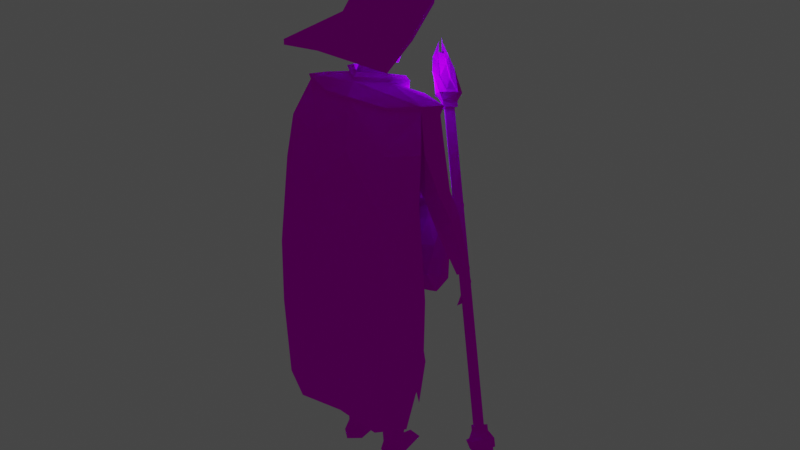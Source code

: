 # Source: Character.blend  (saved by Blender 2.82.7; exported with 4.5.12 LTS)
import bpy
from mathutils import Matrix  # noqa: F401  (used for matrix-valued properties, if any)

bpy.ops.wm.read_factory_settings(use_empty=True)
scene = bpy.context.scene
scene.name = 'Scene'

# ---- collections
col_collection = bpy.data.collections.new('Collection'); scene.collection.children.link(col_collection)

# ---- images (referenced by path relative to the original .blend; pixels are not part of the script)
import os
ASSET_DIR = os.environ.get("B2B_ASSET_DIR", "")  # directory of the original .blend (textures are referenced by path, not embedded)
HERE = os.path.dirname(os.path.abspath(__file__))  # packed textures are extracted next to this script under _unpacked/

def load_image(name, relpath, width, height, colorspace="sRGB"):
    """Load a texture the original file referenced (path relative to the .blend, or extracted next to this script)."""
    p = next((c for c in (os.path.join(HERE, relpath), os.path.join(ASSET_DIR, relpath)) if relpath and os.path.exists(c)), "")
    if p:
        img = bpy.data.images.load(p, check_existing=True)
        img.name = name
    else:  # same state as the original file: an image datablock whose file is absent (Cycles renders it pink)
        img = bpy.data.images.new(name, width, height)
        img.source = "FILE"
        img.filepath = "//" + (relpath or name)
    img.colorspace_settings.name = colorspace
    return img
img_character_uv_final_png = load_image('Character UV Final.png', 'Sources/Character/Character UV Final.png', 1024, 1024, 'sRGB')
img_staff_uv_final_png = load_image('Staff UV Final.png', 'Sources/Staff/Staff UV Final.png', 1024, 1024, 'sRGB')
img_bag_uv_final_png = load_image('Bag UV Final.png', 'Sources/Bag/Bag UV Final.png', 1024, 1024, 'sRGB')
img_grimoire_uv_png = load_image('Grimoire UV.png', 'Sources/Grimoire/Grimoire UV.png', 1024, 1024, 'sRGB')

# ---- materials (node trees are filled in below, after node groups)
mat_material = bpy.data.materials.new('Material')
mat_material_001 = bpy.data.materials.new('Material.001')
mat_material_002 = bpy.data.materials.new('Material.002')
mat_material_003 = bpy.data.materials.new('Material.003')

# ---- material node trees
mat_material.use_nodes = True; mat_material.node_tree.nodes.clear()
_N = mat_material.node_tree.nodes; _L = mat_material.node_tree.links
n0 = _N.new('ShaderNodeOutputMaterial'); n0.name = 'Material Output'; n0.location = (300, 300)
n1 = _N.new('ShaderNodeBsdfPrincipled'); n1.name = 'Principled BSDF'; n1.location = (10, 300)
n1.distribution = 'GGX'
n1.subsurface_method = 'BURLEY'
n1.inputs[3].default_value = 1.45
n1.inputs[13].default_value = 0.0
n1.inputs[27].default_value = (0.0, 0.0, 0.0, 1.0)
n1.inputs[28].default_value = 1.0
n2 = _N.new('ShaderNodeTexImage'); n2.name = 'Image Texture'; n2.location = (-280, 280)
n2.image = img_character_uv_final_png
_L.new(n1.outputs[0], n0.inputs[0])
_L.new(n2.outputs[0], n1.inputs[0])
n0.is_active_output = True
mat_material_001.use_nodes = True; mat_material_001.node_tree.nodes.clear()
_N = mat_material_001.node_tree.nodes; _L = mat_material_001.node_tree.links
n0 = _N.new('ShaderNodeOutputMaterial'); n0.name = 'Material Output'; n0.location = (300, 300)
n1 = _N.new('ShaderNodeBsdfPrincipled'); n1.name = 'Principled BSDF'; n1.location = (10, 300)
n1.distribution = 'GGX'
n1.subsurface_method = 'BURLEY'
n1.inputs[3].default_value = 1.45
n1.inputs[13].default_value = 0.0
n1.inputs[27].default_value = (0.0, 0.0, 0.0, 1.0)
n1.inputs[28].default_value = 1.0
n2 = _N.new('ShaderNodeTexImage'); n2.name = 'Image Texture'; n2.location = (-280, 280)
n2.image = img_staff_uv_final_png
_L.new(n1.outputs[0], n0.inputs[0])
_L.new(n2.outputs[0], n1.inputs[0])
n0.is_active_output = True
mat_material_002.use_nodes = True; mat_material_002.node_tree.nodes.clear()
_N = mat_material_002.node_tree.nodes; _L = mat_material_002.node_tree.links
n0 = _N.new('ShaderNodeOutputMaterial'); n0.name = 'Material Output'; n0.location = (300, 300)
n1 = _N.new('ShaderNodeBsdfPrincipled'); n1.name = 'Principled BSDF'; n1.location = (10, 300)
n1.distribution = 'GGX'
n1.subsurface_method = 'BURLEY'
n1.inputs[3].default_value = 1.45
n1.inputs[13].default_value = 0.0
n1.inputs[27].default_value = (0.0, 0.0, 0.0, 1.0)
n1.inputs[28].default_value = 1.0
n2 = _N.new('ShaderNodeTexImage'); n2.name = 'Image Texture'; n2.location = (-280, 280)
n2.image = img_bag_uv_final_png
_L.new(n1.outputs[0], n0.inputs[0])
_L.new(n2.outputs[0], n1.inputs[0])
n0.is_active_output = True
mat_material_003.use_nodes = True; mat_material_003.node_tree.nodes.clear()
_N = mat_material_003.node_tree.nodes; _L = mat_material_003.node_tree.links
n0 = _N.new('ShaderNodeOutputMaterial'); n0.name = 'Material Output'; n0.location = (300, 300)
n1 = _N.new('ShaderNodeBsdfPrincipled'); n1.name = 'Principled BSDF'; n1.location = (10, 300)
n1.distribution = 'GGX'
n1.subsurface_method = 'BURLEY'
n1.inputs[3].default_value = 1.45
n1.inputs[13].default_value = 0.0
n1.inputs[27].default_value = (0.0, 0.0, 0.0, 1.0)
n1.inputs[28].default_value = 1.0
n2 = _N.new('ShaderNodeTexImage'); n2.name = 'Image Texture'; n2.location = (-280, 280)
n2.image = img_grimoire_uv_png
_L.new(n1.outputs[0], n0.inputs[0])
_L.new(n2.outputs[0], n1.inputs[0])
n0.is_active_output = True

# ---- world
world_world = bpy.data.worlds.new('World'); scene.world = world_world
world_world.use_nodes = True; world_world.node_tree.nodes.clear()
_N = world_world.node_tree.nodes; _L = world_world.node_tree.links
n0 = _N.new('ShaderNodeOutputWorld'); n0.name = 'World Output'; n0.location = (300, 300)
n1 = _N.new('ShaderNodeBackground'); n1.name = 'Background'; n1.location = (10, 300)
n1.inputs[0].default_value = (0.05088, 0.05088, 0.05088, 1.0)
_L.new(n1.outputs[0], n0.inputs[0])
n0.is_active_output = True
world_world.color = (0.05088, 0.05088, 0.05088)
world_world.use_sun_shadow = False
world_world.sun_shadow_jitter_overblur = 0.0

# ---- lights
light_bag_light = bpy.data.lights.new('Bag Light', 'POINT')
light_bag_light.color = (0.2051, 0.0382, 1.0)
light_bag_light.transmission_factor = 0.0
light_bag_light.energy = 2.0
light_bag_light.shadow_soft_size = 0.03
light_bag_light.shadow_maximum_resolution = 0.006
light_bag_light.use_absolute_resolution = True
light_bag_light_001 = bpy.data.lights.new('Bag Light.001', 'POINT')
light_bag_light_001.color = (0.2051, 0.0382, 1.0)
light_bag_light_001.transmission_factor = 0.0
light_bag_light_001.energy = 2.0
light_bag_light_001.shadow_soft_size = 0.03
light_bag_light_001.shadow_maximum_resolution = 0.006
light_bag_light_001.use_absolute_resolution = True
light_bag_light_002 = bpy.data.lights.new('Bag Light.002', 'POINT')
light_bag_light_002.color = (0.2051, 0.0382, 1.0)
light_bag_light_002.transmission_factor = 0.0
light_bag_light_002.energy = 2.0
light_bag_light_002.shadow_soft_size = 0.08
light_bag_light_002.shadow_maximum_resolution = 0.006
light_bag_light_002.use_absolute_resolution = True

# ---- meshes
me_cube_001 = bpy.data.meshes.new('Cube.001')
me_cube_001.from_pydata([(0.0, 0.02449, 1.309), (0.0, -0.08268, 1.31), (0.0, 0.08148, 1.259), (0.183, 0.02618, 1.167), (0.0, -0.09903, 0.9263), (0.0, 0.09467, 0.8736), (0.111, -0.08066, 0.9028), (0.07211, 0.07387, 0.8392), (0.1345, 0.03151, 0.8574), (0.1251, -0.07354, 0.7245), (0.0676, 0.07267, 0.7079), (0.0, -0.03769, 0.6865), (0.0, 0.03092, 1.342), (1.974e-09, -0.04931, 1.398), (0.0, 0.08168, 1.331), (-1.974e-09, 0.06864, 1.528), (0.03934, 0.05052, 1.347), (0.04452, 0.05563, 1.514), (-1.974e-09, -0.07691, 1.44), (1.974e-09, -0.07685, 1.497), (-1.974e-09, 0.09796, 1.461), (-1.974e-09, 0.0953, 1.391), (0.05591, 0.06938, 1.471), (0.05569, 0.06537, 1.404), (0.06307, -0.0541, 1.484), (0.06345, -0.05482, 1.436), (0.04243, -0.00747, 1.38), (0.08078, 0.0001482, 1.415), (0.08153, -0.002714, 1.482), (0.2526, 0.0008565, 1.151), (0.2376, -0.07185, 1.15), (0.1903, 0.004961, 1.103), (0.1733, -0.0636, 1.085), (0.2761, 0.001292, 1.019), (0.282, -0.05569, 1.02), (0.2379, -0.006546, 0.995), (0.2388, -0.06773, 0.9991), (0.3086, 0.003362, 0.9553), (0.3314, -0.05893, 0.9578), (0.2668, -0.01526, 0.9194), (0.2895, -0.07256, 0.9155), (0.3548, -0.00442, 0.7866), (0.3647, -0.02569, 0.7887), (0.3404, -0.02468, 0.7872), (0.3488, -0.04372, 0.7874), (0.3671, -0.01919, 0.7292), (0.3628, -0.05, 0.7232), (0.3556, 0.01186, 0.739), (0.3497, -0.01917, 0.7315), (0.3463, -0.01104, 0.6729), (0.3389, -0.03487, 0.6705), (0.3398, 0.01311, 0.6815), (0.3337, -0.01099, 0.6765), (0.06765, -0.02764, 1.307), (0.1444, 0.004624, 0.6412), (0.08099, -0.0726, 0.5692), (0.08551, 0.08397, 0.5947), (0.006591, -0.01567, 0.5697), (0.1311, -0.004702, 0.3759), (0.08361, -0.05314, 0.3675), (0.07491, 0.0514, 0.3771), (0.02437, -0.01989, 0.3707), (0.1491, -0.01059, 0.297), (0.0892, -0.08097, 0.2741), (0.07801, 0.04677, 0.2539), (0.01212, -0.03174, 0.2593), (0.1188, -0.03072, 0.02658), (0.08494, -0.05646, 0.04432), (0.07792, 0.003829, 0.03604), (0.05019, -0.04397, 0.02412), (0.1229, -0.04977, -0.006584), (0.08238, -0.08298, -0.007342), (0.08066, 0.06428, 0.02329), (0.04349, -0.04924, -0.007364), (0.1036, 0.08702, -0.007073), (0.05644, 0.08631, -0.007861), (0.0, -0.1029, 1.322), (0.2283, 0.02657, 1.266), (0.118, -0.09968, 1.268), (0.2183, -0.06377, 1.286), (0.1215, 0.0735, 1.264), (0.0, 0.1277, 1.166), (0.1614, 0.04996, 1.116), (0.09526, 0.1002, 1.158), (0.07557, -0.03273, 1.318), (0.04906, 0.09008, 1.256), (-0.0002381, -0.1316, 1.283), (0.0, 0.08979, 1.562), (0.05655, 0.07114, 1.533), (0.0, -0.09766, 1.516), (0.06825, -0.06908, 1.508), (0.08929, 0.006148, 1.499), (0.0, 0.2845, 1.581), (0.08211, 0.1618, 1.508), (0.0, -0.2482, 1.45), (0.1952, -0.1842, 1.411), (0.1439, -0.01323, 1.45), (-0.0001535, 0.04221, 1.625), (0.03417, 0.03633, 1.617), (-0.0001535, -0.04397, 1.607), (0.03394, -0.03202, 1.599), (0.05033, 0.004553, 1.604), (0.0, -0.01163, 1.699), (0.02229, -0.01434, 1.696), (0.0, -0.05303, 1.669), (0.02011, -0.04506, 1.676), (0.03057, -0.0285, 1.685), (0.0, -0.1076, 1.736), (0.0, -0.1042, 1.336), (0.09044, -0.03185, 1.332), (0.08078, 0.05358, 1.3), (0.0, 0.1089, 1.211), (0.1191, -0.09116, 1.255), (0.0, 0.1041, 1.006), (0.1416, 0.0373, 1.006), (0.07835, 0.08369, 0.9823), (0.0, -0.1228, 1.27), (0.1209, -0.07843, 1.166), (0.1012, -0.0834, 1.043), (0.0, -0.1243, 1.209), (0.0, -0.09904, 1.072), (0.2224, 0.01699, 1.248), (0.2146, -0.0602, 1.269), (0.1258, -0.1272, 1.129), (0.0, -0.1475, 1.122), (0.2518, -0.1048, 1.16), (0.1591, -0.2118, 0.2121), (0.0, -0.2014, 0.2206), (0.2536, -0.1681, 0.2465), (0.1429, -0.1564, 0.9532), (0.1599, -0.1923, 0.714), (0.1609, -0.1948, 0.4668), (0.2985, -0.1424, 0.4959), (0.2983, -0.1377, 0.7174), (0.2636, -0.1278, 1.023), (0.0, -0.1862, 0.4618), (0.0, -0.1711, 0.7031), (0.0, -0.156, 0.9444), (0.0, 0.1133, 0.7469), (0.1489, 0.02382, 0.7867), (0.06729, 0.08534, 0.7127), (0.1354, -0.08782, 0.727), (0.0, -0.115, 0.7116), (0.0, 0.0996, 1.21), (0.0, 0.09629, 0.7368), (0.1365, 0.02072, 0.7704), (0.0, -0.09645, 0.7116), (0.03436, 0.08207, 0.2525), (0.1574, 0.04651, 0.3485), (0.09853, 0.0761, 0.3173), (0.1928, -0.02969, 0.2415), (0.1595, -0.01029, 0.2978), (0.0903, -0.09149, 0.2714), (0.07738, 0.05589, 0.2481), (0.001353, -0.03469, 0.2544), (0.1595, -0.01613, 0.233), (0.09134, -0.09208, 0.2084), (0.07641, 0.04443, 0.1815), (0.00759, -0.03579, 0.1896), (0.142, -0.01814, 0.2261), (0.1612, -0.05892, 0.5635), (0.1575, -0.04431, 0.4025), (0.1377, 0.03791, 0.4891), (0.1569, 0.02932, 0.6298), (0.08822, 0.09662, 0.4475), (0.07791, 0.09587, 0.5777), (0.02291, 0.1085, 0.4139), (0.01145, 0.1136, 0.5754), (0.0, 0.2845, 1.599), (0.08211, 0.1618, 1.526), (0.0, -0.2482, 1.468), (0.1952, -0.1842, 1.428), (0.1439, -0.01323, 1.467), (0.0, -0.08894, 1.347), (0.07034, -0.02498, 1.34), (0.05996, 0.06009, 1.309), (0.08958, -0.07662, 0.2072), (0.07809, 0.02847, 0.1865), (0.02511, -0.03328, 0.1927), (0.3559, 0.00185, 0.7887), (0.3712, -0.02595, 0.7901), (0.3333, -0.0209, 0.7849), (0.3475, -0.05202, 0.7882), (0.1132, 0.01863, -0.006828), (0.04997, 0.01854, -0.007612), (0.107, 0.02159, 0.01402), (0.05682, 0.02193, 0.01353), (0.07929, 0.03405, 0.02966)], [], [(29, 31, 3, 121), (114, 118, 6, 8), (118, 120, 4, 6), (122, 112, 32, 30), (113, 115, 7, 5), (115, 114, 8, 7), (144, 10, 11), (11, 9, 146), (20, 15, 17, 22), (18, 13, 25), (25, 24, 19, 18), (13, 26, 27, 25), (27, 28, 24, 25), (14, 21, 23, 16), (21, 20, 22, 23), (23, 22, 28, 27), (16, 23, 27, 26), (1, 26, 13), (26, 0, 12), (14, 16, 26, 12), (29, 121, 122, 30), (117, 32, 112), (117, 3, 31, 32), (30, 32, 36, 34), (31, 29, 33, 35), (32, 31, 35, 36), (29, 30, 34, 33), (34, 36, 40, 38), (35, 33, 37, 39), (36, 35, 39, 40), (33, 34, 38, 37), (39, 37, 179, 181), (38, 180, 179, 37), (40, 39, 181, 182), (40, 182, 180, 38), (41, 42, 45, 47), (44, 46, 45, 42), (47, 45, 49, 51), (48, 47, 51, 52), (45, 46, 50, 49), (46, 48, 52, 50), (50, 52, 49), (1, 53, 26), (26, 53, 0), (11, 10, 56, 57), (145, 9, 55, 54), (11, 57, 55, 9), (10, 145, 54, 56), (56, 54, 58, 60), (57, 56, 60, 61), (54, 55, 59, 58), (57, 61, 59, 55), (61, 60, 64, 65), (58, 59, 63, 62), (61, 65, 63, 59), (60, 58, 62, 64), (68, 69, 178, 177), (68, 177, 159, 66), (67, 66, 159, 176), (69, 67, 176, 178), (186, 187, 72), (66, 67, 71, 70), (69, 73, 71, 67), (187, 185, 72), (71, 73, 70), (74, 75, 72), (73, 186, 184), (184, 75, 74, 183), (81, 111, 85, 80, 83), (83, 80, 77, 82), (84, 79, 77, 80), (76, 79, 84), (79, 76, 78), (78, 76, 86), (88, 17, 15, 87), (91, 90, 24, 28), (90, 89, 19, 24), (28, 17, 88, 91), (91, 96, 95, 90), (87, 92, 93, 88), (88, 93, 96, 91), (90, 95, 94, 89), (90, 91, 101, 100), (88, 87, 97, 98), (91, 88, 98, 101), (89, 90, 100, 99), (99, 100, 105, 104), (100, 101, 106, 105), (98, 97, 102, 103), (101, 98, 103, 106), (102, 107, 103), (106, 103, 107), (106, 107, 105), (104, 105, 107), (80, 85, 84), (76, 84, 109, 108), (85, 110, 109, 84), (83, 82, 114, 115), (78, 86, 116, 112), (81, 83, 115, 113), (114, 82, 3, 117, 118), (118, 117, 119, 120), (116, 119, 117, 112), (77, 79, 122, 121), (82, 77, 121, 3), (79, 78, 112, 122), (122, 112, 123, 125), (116, 124, 123, 112), (132, 131, 126, 128), (135, 127, 126, 131), (124, 137, 129, 123), (137, 136, 130, 129), (136, 135, 131, 130), (125, 123, 129, 134), (134, 129, 130, 133), (133, 130, 131, 132), (7, 8, 139, 140), (8, 6, 141, 139), (5, 7, 140, 138), (6, 4, 142, 141), (85, 111, 143), (141, 142, 146, 9), (138, 140, 10, 144), (139, 141, 9, 145), (140, 139, 145, 10), (162, 161, 150, 148), (63, 152, 151, 62), (154, 153, 157, 158), (166, 164, 149, 147), (63, 65, 154, 152), (62, 151, 153, 64), (156, 158, 178, 176), (152, 154, 158, 156), (152, 156, 155, 151), (151, 155, 157, 153), (64, 153, 154, 65), (145, 9, 160, 163), (163, 160, 161, 162), (144, 10, 165, 167), (167, 165, 164, 166), (17, 28, 22), (93, 169, 172, 96), (95, 171, 170, 94), (96, 172, 171, 95), (92, 168, 169, 93), (170, 171, 90, 89), (172, 91, 90, 171), (91, 172, 169, 88), (168, 87, 88, 169), (109, 110, 175, 174), (108, 109, 174, 173), (110, 85, 175), (85, 143, 2), (1, 173, 174, 53), (175, 85, 53, 174), (2, 0, 53, 85), (155, 159, 177, 157), (158, 157, 177, 178), (156, 176, 159, 155), (44, 42, 180, 182), (41, 43, 181, 179), (43, 44, 182, 181), (42, 41, 179, 180), (43, 48, 46, 44), (43, 41, 47, 48), (73, 184, 183, 70), (69, 68, 186), (68, 187, 186), (183, 70, 185), (183, 185, 72, 74), (75, 184, 186, 72), (186, 73, 69), (187, 68, 185), (68, 66, 185), (70, 185, 66), (51, 49, 52)])
_uv = me_cube_001.uv_layers.new(name='UVMap')
_uv.uv.foreach_set('vector', [0.2052, 0.6456, 0.2608, 0.6282, 0.2503, 0.6759, 0.2037, 0.7192, 0.4772, 0.4326, 0.5895, 0.4114, 0.5753, 0.5232, 0.4833, 0.559, 0.5895, 0.4114, 0.676, 0.3993, 0.6616, 0.5155, 0.5753, 0.5232, 0.1475, 0.7258, 0.07599, 0.7231, 0.1016, 0.5986, 0.1521, 0.6397, 0.3402, 0.4487, 0.4121, 0.4592, 0.4224, 0.5778, 0.3571, 0.5608, 0.4121, 0.4592, 0.4772, 0.4326, 0.4833, 0.559, 0.4224, 0.5778, 0.3731, 0.854, 0.3228, 0.8666, 0.3129, 0.779, 0.3129, 0.779, 0.3285, 0.6893, 0.355, 0.7709, 0.7523, 0.00632, 0.8039, 0.01452, 0.7928, 0.04683, 0.7618, 0.04797, 0.7365, 0.1721, 0.7049, 0.1564, 0.7441, 0.1303, 0.7441, 0.1303, 0.7746, 0.1349, 0.7731, 0.18, 0.7365, 0.1721, 0.7049, 0.1564, 0.6922, 0.1077, 0.7325, 0.09615, 0.7441, 0.1303, 0.7325, 0.09615, 0.7759, 0.09697, 0.7746, 0.1349, 0.7441, 0.1303, 0.6641, 0.02906, 0.7038, 0.01401, 0.7197, 0.05373, 0.6835, 0.05606, 0.7038, 0.01401, 0.7523, 0.00632, 0.7618, 0.04797, 0.7197, 0.05373, 0.7197, 0.05373, 0.7618, 0.04797, 0.7759, 0.09697, 0.7325, 0.09615, 0.6835, 0.05606, 0.7197, 0.05373, 0.7325, 0.09615, 0.6922, 0.1077, 0.6453, 0.1802, 0.6922, 0.1077, 0.7049, 0.1564, 0.6922, 0.1077, 0.6353, 0.06701, 0.6568, 0.0636, 0.6641, 0.02906, 0.6835, 0.05606, 0.6922, 0.1077, 0.6568, 0.0636, 0.2052, 0.6456, 0.2037, 0.7192, 0.1475, 0.7258, 0.1521, 0.6397, 0.07082, 0.6603, 0.1016, 0.5986, 0.07599, 0.7231, 0.3385, 0.6781, 0.2503, 0.6759, 0.2608, 0.6282, 0.312, 0.6122, 0.1521, 0.6397, 0.1016, 0.5986, 0.1374, 0.5275, 0.1759, 0.5346, 0.2608, 0.6282, 0.2052, 0.6456, 0.222, 0.5418, 0.2578, 0.5376, 0.312, 0.6122, 0.2608, 0.6282, 0.2578, 0.5376, 0.3033, 0.5343, 0.2052, 0.6456, 0.1521, 0.6397, 0.1759, 0.5346, 0.222, 0.5418, 0.1759, 0.5346, 0.1374, 0.5275, 0.1583, 0.4572, 0.188, 0.4813, 0.2578, 0.5376, 0.222, 0.5418, 0.2253, 0.4916, 0.2614, 0.4802, 0.3033, 0.5343, 0.2578, 0.5376, 0.2614, 0.4802, 0.299, 0.4636, 0.222, 0.5418, 0.1759, 0.5346, 0.188, 0.4813, 0.2253, 0.4916, 0.2614, 0.4802, 0.2253, 0.4916, 0.2317, 0.4131, 0.2447, 0.4069, 0.188, 0.4813, 0.2198, 0.4081, 0.2317, 0.4131, 0.2253, 0.4916, 0.299, 0.4636, 0.2614, 0.4802, 0.2447, 0.4069, 0.2559, 0.3907, 0.1583, 0.4572, 0.2082, 0.3959, 0.2198, 0.4081, 0.188, 0.4813, 0.5683, 0.1959, 0.5491, 0.2063, 0.5314, 0.1538, 0.5605, 0.1576, 0.6067, 0.1925, 0.6005, 0.1452, 0.6208, 0.1392, 0.6266, 0.1891, 0.5605, 0.1576, 0.5314, 0.1538, 0.5583, 0.1131, 0.5635, 0.131, 0.5811, 0.1535, 0.5605, 0.1576, 0.5635, 0.131, 0.5726, 0.1159, 0.6208, 0.1392, 0.6005, 0.1452, 0.5864, 0.1282, 0.5889, 0.1086, 0.6005, 0.1452, 0.5811, 0.1535, 0.5726, 0.1159, 0.5864, 0.1282, 0.5864, 0.1282, 0.5726, 0.1159, 0.5889, 0.1086, 0.6453, 0.1802, 0.6306, 0.1246, 0.6922, 0.1077, 0.6922, 0.1077, 0.6306, 0.1246, 0.6353, 0.06701, 0.3129, 0.779, 0.3228, 0.8666, 0.2503, 0.871, 0.2342, 0.7912, 0.3629, 0.9246, 0.3314, 0.9868, 0.2258, 0.9935, 0.278, 0.9333, 0.3129, 0.779, 0.2342, 0.7912, 0.2278, 0.7294, 0.3285, 0.6893, 0.3228, 0.8666, 0.3629, 0.9246, 0.278, 0.9333, 0.2503, 0.871, 0.2503, 0.871, 0.278, 0.9333, 0.09169, 0.9244, 0.09942, 0.8643, 0.2342, 0.7912, 0.2503, 0.871, 0.09942, 0.8643, 0.09244, 0.7984, 0.278, 0.9333, 0.2258, 0.9935, 0.08861, 0.9737, 0.09169, 0.9244, 0.2342, 0.7912, 0.09244, 0.7984, 0.0899, 0.7491, 0.2278, 0.7294, 0.09244, 0.7984, 0.09942, 0.8643, 0.01044, 0.864, 0.01001, 0.795, 0.09169, 0.9244, 0.08861, 0.9737, 0.02467, 0.9919, 0.03364, 0.9277, 0.09244, 0.7984, 0.01001, 0.795, 0.02374, 0.7315, 0.0899, 0.7491, 0.09942, 0.8643, 0.09169, 0.9244, 0.03364, 0.9277, 0.01044, 0.864, 0.1431, 0.1757, 0.1491, 0.1722, 0.227, 0.1196, 0.2357, 0.186, 0.1431, 0.1757, 0.2357, 0.186, 0.2346, 0.2563, 0.1364, 0.1752, 0.09601, 0.1809, 0.1364, 0.1752, 0.2346, 0.2563, 0.1736, 0.3115, 0.1491, 0.1722, 0.09601, 0.1809, 0.1908, 0.04678, 0.227, 0.1196, 0.1425, 0.1735, 0.1413, 0.1739, 0.1407, 0.1734, 0.1364, 0.1752, 0.09601, 0.1809, 0.1434, 0.1722, 0.14, 0.173, 0.1491, 0.1722, 0.1438, 0.1731, 0.1434, 0.1722, 0.09601, 0.1809, 0.1412, 0.1739, 0.1403, 0.1743, 0.1407, 0.1735, 0.1434, 0.1722, 0.1438, 0.1731, 0.14, 0.173, 0.1401, 0.1732, 0.1398, 0.1727, 0.1407, 0.1734, 0.1435, 0.1728, 0.1425, 0.1735, 0.1421, 0.1731, 0.1418, 0.1734, 0.1392, 0.1724, 0.1402, 0.1732, 0.1403, 0.1738, 0.3177, 0.3115, 0.3192, 0.2704, 0.3617, 0.2302, 0.4153, 0.2278, 0.3994, 0.3106, 0.3994, 0.3106, 0.4153, 0.2278, 0.4811, 0.2278, 0.4745, 0.3366, 0.4178, 0.1287, 0.4962, 0.188, 0.4811, 0.2278, 0.4153, 0.2278, 0.4351, 0.02817, 0.4962, 0.188, 0.4178, 0.1287, 0.4962, 0.188, 0.4351, 0.02817, 0.5046, 0.116, 0.5046, 0.116, 0.4351, 0.02817, 0.4766, 0.01491, 0.7289, 0.9338, 0.7229, 0.9161, 0.7534, 0.9036, 0.773, 0.9233, 0.6762, 0.9185, 0.623, 0.9121, 0.6354, 0.8974, 0.672, 0.9047, 0.623, 0.9121, 0.5802, 0.8846, 0.5957, 0.8732, 0.6354, 0.8974, 0.672, 0.9047, 0.7229, 0.9161, 0.7289, 0.9338, 0.6762, 0.9185, 0.6142, 0.7196, 0.5774, 0.7665, 0.4989, 0.7615, 0.5512, 0.6749, 0.7252, 0.6763, 0.8446, 0.786, 0.7186, 0.7721, 0.6775, 0.7083, 0.6775, 0.7083, 0.7186, 0.7721, 0.5774, 0.7665, 0.6142, 0.7196, 0.5512, 0.6749, 0.4989, 0.7615, 0.403, 0.7639, 0.4909, 0.6527, 0.9492, 0.7952, 0.9769, 0.8385, 0.9047, 0.8678, 0.8923, 0.8414, 0.9689, 0.8914, 0.9489, 0.9323, 0.8962, 0.9184, 0.9044, 0.8945, 0.9769, 0.8385, 0.9689, 0.8914, 0.9044, 0.8945, 0.9047, 0.8678, 0.9109, 0.766, 0.9492, 0.7952, 0.8923, 0.8414, 0.8717, 0.8258, 0.8717, 0.8258, 0.8923, 0.8414, 0.8409, 0.8634, 0.8368, 0.8484, 0.8923, 0.8414, 0.9047, 0.8678, 0.8445, 0.8769, 0.8409, 0.8634, 0.9044, 0.8945, 0.8962, 0.9184, 0.8367, 0.9028, 0.843, 0.8894, 0.9047, 0.8678, 0.9044, 0.8945, 0.843, 0.8894, 0.8445, 0.8769, 0.8367, 0.9028, 0.7806, 0.8625, 0.843, 0.8894, 0.8445, 0.8769, 0.843, 0.8894, 0.7806, 0.8625, 0.8445, 0.8769, 0.7806, 0.8625, 0.8409, 0.8634, 0.8368, 0.8484, 0.8409, 0.8634, 0.7806, 0.8625, 0.4153, 0.2278, 0.3617, 0.2302, 0.4178, 0.1287, 0.4351, 0.02817, 0.4178, 0.1287, 0.4004, 0.1269, 0.4242, 0.02482, 0.3617, 0.2302, 0.3806, 0.1746, 0.4004, 0.1269, 0.4178, 0.1287, 0.3994, 0.3106, 0.4745, 0.3366, 0.4772, 0.4326, 0.4121, 0.4592, 0.5046, 0.116, 0.4766, 0.01491, 0.4899, 0.01502, 0.5169, 0.1175, 0.3177, 0.3115, 0.3994, 0.3106, 0.4121, 0.4592, 0.3402, 0.4487, 0.4772, 0.4326, 0.4745, 0.3366, 0.4897, 0.2911, 0.588, 0.308, 0.5895, 0.4114, 0.5895, 0.4114, 0.588, 0.308, 0.6977, 0.2869, 0.676, 0.3993, 0.7043, 0.2371, 0.6977, 0.2869, 0.588, 0.308, 0.6025, 0.2361, 0.4811, 0.2278, 0.4962, 0.188, 0.5077, 0.1916, 0.4883, 0.2344, 0.4745, 0.3366, 0.4811, 0.2278, 0.4883, 0.2344, 0.4897, 0.2911, 0.4962, 0.188, 0.5046, 0.116, 0.5169, 0.1175, 0.5077, 0.1916, 0.8321, 0.01013, 0.9, 0.02408, 0.8981, 0.1134, 0.8108, 0.0916, 0.9845, 0.01641, 0.9853, 0.1189, 0.8981, 0.1134, 0.9, 0.02408, 0.7771, 0.5466, 0.878, 0.5681, 0.88, 0.7432, 0.8093, 0.7182, 0.9884, 0.5712, 0.9888, 0.7366, 0.88, 0.7432, 0.878, 0.5681, 0.9853, 0.1189, 0.9864, 0.2409, 0.8883, 0.2359, 0.8981, 0.1134, 0.9864, 0.2409, 0.9888, 0.4063, 0.8794, 0.4002, 0.8883, 0.2359, 0.9888, 0.4063, 0.9884, 0.5712, 0.878, 0.5681, 0.8794, 0.4002, 0.8108, 0.0916, 0.8981, 0.1134, 0.8883, 0.2359, 0.8043, 0.1865, 0.8043, 0.1865, 0.8883, 0.2359, 0.8794, 0.4002, 0.7787, 0.3949, 0.7787, 0.3949, 0.8794, 0.4002, 0.878, 0.5681, 0.7771, 0.5466, 0.4224, 0.5778, 0.4833, 0.559, 0.4933, 0.61, 0.433, 0.6681, 0.4833, 0.559, 0.5753, 0.5232, 0.5613, 0.6357, 0.4933, 0.61, 0.3571, 0.5608, 0.4224, 0.5778, 0.433, 0.6681, 0.3769, 0.6668, 0.5753, 0.5232, 0.6616, 0.5155, 0.6346, 0.6748, 0.5613, 0.6357, 0.3617, 0.2302, 0.3192, 0.2704, 0.3151, 0.2636, 0.5613, 0.6357, 0.6346, 0.6748, 0.627, 0.6838, 0.5564, 0.6435, 0.3769, 0.6668, 0.433, 0.6681, 0.4391, 0.675, 0.3854, 0.6807, 0.4933, 0.61, 0.5613, 0.6357, 0.5564, 0.6435, 0.4934, 0.6244, 0.433, 0.6681, 0.4933, 0.61, 0.4934, 0.6244, 0.4391, 0.675, 0.07492, 0.1463, 0.02223, 0.1031, 0.01719, 0.01012, 0.06904, 0.06648, 0.2839, 0.367, 0.2696, 0.3766, 0.293, 0.2702, 0.299, 0.2702, 0.2825, 0.1021, 0.2892, 0.1889, 0.243, 0.1859, 0.2406, 0.1174, 0.01537, 0.552, 0.06213, 0.5322, 0.06597, 0.6224, 0.01939, 0.6639, 0.299, 0.01444, 0.291, 0.1028, 0.2825, 0.1021, 0.2908, 0.007867, 0.299, 0.2702, 0.293, 0.2702, 0.2892, 0.1889, 0.2969, 0.1896, 0.1946, 0.03221, 0.2406, 0.1174, 0.227, 0.1196, 0.1908, 0.04678, 0.2908, 0.007867, 0.2825, 0.1021, 0.2406, 0.1174, 0.1946, 0.03221, 0.2696, 0.3766, 0.1743, 0.3275, 0.248, 0.2616, 0.293, 0.2702, 0.293, 0.2702, 0.248, 0.2616, 0.243, 0.1859, 0.2892, 0.1889, 0.2969, 0.1896, 0.2892, 0.1889, 0.2825, 0.1021, 0.291, 0.1028, 0.08034, 0.3063, 0.02415, 0.2873, 0.02383, 0.1941, 0.07697, 0.2263, 0.07697, 0.2263, 0.02383, 0.1941, 0.02223, 0.1031, 0.07492, 0.1463, 0.01678, 0.3303, 0.06465, 0.3524, 0.06139, 0.443, 0.01441, 0.4414, 0.01441, 0.4414, 0.06139, 0.443, 0.06213, 0.5322, 0.01537, 0.552, 0.7928, 0.04683, 0.7759, 0.09697, 0.7618, 0.04797, 0.7186, 0.7721, 0.7224, 0.7848, 0.5796, 0.7776, 0.5774, 0.7665, 0.4989, 0.7615, 0.4988, 0.7686, 0.4015, 0.7747, 0.403, 0.7639, 0.5774, 0.7665, 0.5796, 0.7776, 0.4988, 0.7686, 0.4989, 0.7615, 0.8446, 0.786, 0.8494, 0.7993, 0.7224, 0.7848, 0.7186, 0.7721, 0.4015, 0.7747, 0.4988, 0.7686, 0.547, 0.8545, 0.488, 0.8768, 0.5796, 0.7776, 0.6086, 0.8185, 0.547, 0.8545, 0.4988, 0.7686, 0.6086, 0.8185, 0.5796, 0.7776, 0.7224, 0.7848, 0.6689, 0.8333, 0.8494, 0.7993, 0.7067, 0.8725, 0.6689, 0.8333, 0.7224, 0.7848, 0.4004, 0.1269, 0.3806, 0.1746, 0.3698, 0.1739, 0.3839, 0.1192, 0.4242, 0.02482, 0.4004, 0.1269, 0.3839, 0.1192, 0.4074, 0.02975, 0.3806, 0.1746, 0.3617, 0.2302, 0.3698, 0.1739, 0.5695, 0.06188, 0.5651, 0.01619, 0.5932, 0.0379, 0.3696, 0.02663, 0.4074, 0.02975, 0.3839, 0.1192, 0.3507, 0.1164, 0.3698, 0.1739, 0.3617, 0.2302, 0.3507, 0.1164, 0.3839, 0.1192, 0.5932, 0.0379, 0.6353, 0.06701, 0.6306, 0.1246, 0.5695, 0.06188, 0.248, 0.2616, 0.2346, 0.2563, 0.2357, 0.186, 0.243, 0.1859, 0.2406, 0.1174, 0.243, 0.1859, 0.2357, 0.186, 0.227, 0.1196, 0.1743, 0.3275, 0.1736, 0.3115, 0.2346, 0.2563, 0.248, 0.2616, 0.2131, 0.3969, 0.221, 0.4059, 0.2198, 0.4081, 0.2082, 0.3959, 0.232, 0.4104, 0.2436, 0.4031, 0.2447, 0.4069, 0.2317, 0.4131, 0.2436, 0.4031, 0.2507, 0.3929, 0.2559, 0.3907, 0.2447, 0.4069, 0.221, 0.4059, 0.232, 0.4104, 0.2317, 0.4131, 0.2198, 0.4081, 0.5898, 0.196, 0.5811, 0.1535, 0.6005, 0.1452, 0.6067, 0.1925, 0.5898, 0.196, 0.5683, 0.1959, 0.5605, 0.1576, 0.5811, 0.1535, 0.143, 0.1728, 0.1418, 0.1734, 0.1403, 0.1738, 0.1395, 0.1727, 0.1491, 0.1722, 0.1431, 0.1757, 0.1425, 0.1735, 0.1431, 0.1757, 0.1413, 0.1739, 0.1425, 0.1735, 0.1403, 0.1738, 0.1395, 0.1727, 0.1403, 0.1743, 0.1403, 0.1738, 0.1403, 0.1743, 0.1407, 0.1735, 0.1402, 0.1732, 0.1398, 0.1727, 0.1421, 0.1731, 0.1425, 0.1735, 0.1407, 0.1734, 0.1425, 0.1735, 0.1435, 0.1728, 0.1491, 0.1722, 0.1412, 0.1739, 0.1431, 0.1757, 0.1403, 0.1743, 0.1431, 0.1757, 0.1364, 0.1752, 0.1403, 0.1743, 0.1395, 0.1727, 0.1403, 0.1743, 0.1364, 0.1752, 0.5635, 0.131, 0.5583, 0.1131, 0.5726, 0.1159])
me_cube_001.materials.append(mat_material)
me_cube_001.use_remesh_fix_poles = True
me_cube_001.use_remesh_preserve_attributes = False
me_cube_001.use_mirror_x = True
me_cube_001.update()
me_cube_004 = bpy.data.meshes.new('Cube.004')
me_cube_004.from_pydata([(-5.628, 2.931, 0.6554), (-4.323, 3.315, 0.6787), (-4.835, 2.005, 0.6935), (9.9, -10.5, -0.9672), (11.2, -10.12, -0.9439), (10.69, -11.43, -0.9291), (-6.253, 3.259, 0.6739), (-4.296, 3.836, 0.7088), (-5.063, 1.87, 0.7311), (-7.245, 3.738, 0.6985), (-4.202, 4.634, 0.7527), (-5.396, 1.579, 0.7874), (-7.071, 2.888, 0.7202), (-6.186, 1.854, 0.7628), (-4.157, 3.747, 0.7722), (-4.728, 2.283, 0.7888), (-6.5, 4.351, 0.7036), (-5.042, 4.78, 0.7296), (-5.553, 4.774, 0.8887), (-5.354, 3.782, 0.8458), (-5.478, 4.704, 0.8141), (-7.992, 5.071, 0.8227), (-7.444, 4.023, 0.7778), (-6.848, 4.837, 0.7868), (-7.222, 2.516, 0.889), (-7.179, 2.802, 0.8366), (-6.247, 2.736, 0.8567), (-8.07, 5.432, 1.029), (-8.494, 5.89, 1.04), (-8.459, 5.31, 1.027), (-8.187, 3.796, 0.9506), (-7.981, 4.048, 0.9084), (-7.412, 3.873, 0.9206), (-8.182, 5.884, 0.924), (-7.227, 5.615, 0.887), (-7.826, 5.009, 0.886), (-6.437, 4.857, 0.9142), (-6.55, 4.866, 0.9582), (-6.429, 4.256, 0.9274), (-7.038, 3.044, 0.7371), (-6.256, 2.132, 0.7746), (-4.465, 3.802, 0.7829), (-4.97, 2.511, 0.7976), (-6.533, 4.335, 0.7224), (-5.247, 4.715, 0.7453), (-5.522, 3.834, 0.8478), (-5.632, 4.647, 0.8199), (-6.84, 4.764, 0.7958), (-7.367, 4.046, 0.7879), (-7.133, 2.968, 0.8398), (-6.311, 2.91, 0.8575), (-7.216, 4.786, 0.9687), (-6.471, 4.252, 0.9199), (-7.935, 4.61, 0.9705), (-7.338, 3.914, 0.9139), (-7.841, 4.068, 0.9031), (-7.175, 5.451, 0.8842), (-7.704, 4.916, 0.8833), (-8.185, 4.749, 0.9653), (-7.804, 5.534, 0.9683), (-8.099, 5.457, 0.9625), (-6.478, 4.782, 0.9082), (-7.161, 5.098, 0.9677), (-5.978, 3.021, 0.6452), (-4.021, 3.598, 0.6801), (-4.788, 1.633, 0.7024), (9.825, -10.65, -1.006), (11.78, -10.07, -0.9713), (11.01, -12.04, -0.949), (9.629, -10.86, -1.065), (12.67, -9.962, -1.01), (11.48, -13.02, -0.9758), (9.802, -11.71, -1.043), (10.69, -12.74, -1.0), (12.72, -10.85, -0.991), (12.15, -12.31, -0.9744), (10.37, -10.25, -1.06), (11.83, -9.816, -1.034), (9.55, -10.41, -0.9774), (11.51, -9.834, -0.9425), (10.74, -11.8, -0.9202), (10.61, -11.73, -1.084), (13.09, -10.32, -1.054), (11.47, -12.73, -1.043), (10.69, -12.13, -1.074), (11.11, -12.61, -1.054), (13.14, -11.21, -1.035), (11.78, -12.41, -1.042), (10.96, -11.45, -1.082), (12.25, -10.18, -1.077), (10.87, -12.12, -1.07), (11.13, -12.43, -1.058), (12.21, -11.43, -1.052), (11.94, -11.11, -1.065), (12.18, -13.25, -1.207), (12.44, -13.56, -1.194), (13.52, -12.56, -1.189), (13.25, -12.24, -1.202), (14.21, -11.63, -1.192), (12.9, -10.5, -1.055), (13.37, -14.28, -1.331), (13.63, -14.59, -1.319), (14.22, -14.05, -1.316), (13.95, -13.73, -1.329), (14.91, -13.12, -1.319), (14.66, -15.44, -1.445)], [], [(1, 0, 63, 64), (2, 0, 3, 5), (1, 2, 5, 4), (0, 1, 4, 3), (2, 65, 63, 0), (2, 1, 64, 65), (6, 8, 11, 13, 12, 9), (8, 7, 10, 14, 15, 11), (7, 6, 9, 16, 17, 10), (14, 10, 18, 19), (10, 17, 20, 18), (16, 9, 21, 23), (9, 12, 22, 21), (13, 11, 24, 25), (11, 15, 26, 24), (24, 26, 32, 30), (25, 24, 30, 31), (21, 22, 35, 33), (23, 21, 33, 34), (19, 18, 37, 38), (18, 20, 36, 37), (14, 19, 45, 41), (19, 38, 52, 45), (32, 26, 50, 54), (22, 12, 39, 48), (23, 34, 56, 47), (16, 23, 47, 43), (17, 16, 43, 44), (36, 20, 46, 61), (26, 15, 42, 50), (40, 49, 48, 39), (49, 55, 57, 48), (59, 62, 61, 56), (42, 41, 45, 50), (50, 45, 52, 54), (55, 58, 60, 57), (52, 51, 53, 54), (56, 61, 46, 47), (44, 43, 47, 46), (51, 62, 59, 53), (60, 58, 53, 59), (12, 13, 40, 39), (35, 22, 48, 57), (20, 17, 44, 46), (25, 31, 55, 49), (15, 14, 41, 42), (13, 25, 49, 40), (33, 59, 34), (56, 34, 59), (54, 53, 32), (55, 31, 58), (31, 30, 58), (32, 53, 30), (33, 28, 59), (59, 28, 60), (58, 29, 53), (29, 30, 53), (27, 62, 51), (52, 38, 51), (27, 37, 62), (37, 27, 51), (38, 37, 51), (36, 62, 37), (36, 61, 62), (57, 60, 35), (28, 33, 60), (35, 60, 33), (8, 6, 63, 65), (7, 8, 65, 64), (6, 7, 64, 63), (4, 79, 78, 3), (5, 3, 78, 80), (5, 80, 79, 4), (66, 69, 72, 73, 71, 68), (68, 71, 75, 74, 70, 67), (67, 70, 77, 76, 69, 66), (68, 80, 78, 66), (67, 79, 80, 68), (66, 78, 79, 67), (73, 85, 83, 71), (75, 87, 86, 74), (69, 81, 84, 72), (76, 88, 81, 69), (70, 82, 89, 77), (72, 84, 85, 73), (77, 89, 88, 76), (71, 83, 87, 75), (74, 86, 82, 70), (85, 91, 83), (99, 82, 86, 92), (84, 81, 90), (82, 99, 93, 89), (84, 90, 91, 85), (90, 94, 95, 91), (87, 83, 91, 92, 86), (88, 89, 93, 90, 81), (94, 90, 93, 97), (96, 92, 91, 95), (99, 92, 96, 98), (99, 98, 97, 93), (95, 101, 102, 96), (98, 104, 103, 97), (94, 100, 101, 95), (97, 103, 100, 94), (96, 102, 104, 98), (102, 105, 104), (103, 105, 100), (104, 105, 103), (101, 105, 102), (100, 105, 101), (30, 29, 58)])
_uv = me_cube_004.uv_layers.new(name='UVMap')
_uv.uv.foreach_set('vector', [0.141, 0.1135, 0.1336, 0.2727, 0.1014, 0.2966, 0.1207, 0.08943, 0.9604, 0.4303, 0.9604, 0.611, 0.7191, 0.611, 0.7191, 0.4303, 0.9604, 0.7917, 0.9604, 0.9723, 0.7191, 0.9723, 0.7191, 0.7917, 0.9604, 0.611, 0.9604, 0.7917, 0.7191, 0.7917, 0.7191, 0.611, 0.3088, 0.3013, 0.3485, 0.3337, 0.1014, 0.2966, 0.1336, 0.2727, 0.3027, 0.1229, 0.141, 0.1135, 0.1207, 0.08943, 0.3445, 0.1019, 0.09795, 0.3, 0.348, 0.337, 0.4076, 0.3875, 0.3048, 0.4187, 0.1291, 0.3912, 0.03686, 0.3473, 0.3448, 0.09606, 0.1158, 0.08494, 0.07375, 0.03625, 0.1608, 0.01419, 0.3214, 0.01897, 0.4076, 0.06376, 0.1158, 0.08494, 0.09795, 0.3, 0.03686, 0.3473, 0.02937, 0.25, 0.0497, 0.1151, 0.07375, 0.03625, 0.5578, 0.6032, 0.4093, 0.5923, 0.5476, 0.561, 0.6234, 0.532, 0.4093, 0.5923, 0.3633, 0.4477, 0.4729, 0.4841, 0.5476, 0.561, 0.5324, 0.9732, 0.402, 0.9379, 0.4805, 0.9396, 0.5837, 0.9345, 0.402, 0.9379, 0.3681, 0.7862, 0.4451, 0.8575, 0.4805, 0.9396, 0.5405, 0.7719, 0.418, 0.7673, 0.5072, 0.7526, 0.581, 0.7504, 0.418, 0.7673, 0.342, 0.6013, 0.4591, 0.6748, 0.5072, 0.7526, 0.5072, 0.7526, 0.4591, 0.6748, 0.5713, 0.649, 0.5759, 0.7277, 0.581, 0.7504, 0.5072, 0.7526, 0.5759, 0.7277, 0.6252, 0.7098, 0.4805, 0.9396, 0.4451, 0.8575, 0.5417, 0.8395, 0.5694, 0.9116, 0.5837, 0.9345, 0.4805, 0.9396, 0.5694, 0.9116, 0.6108, 0.8977, 0.6234, 0.532, 0.5476, 0.561, 0.6052, 0.5139, 0.6372, 0.5052, 0.5476, 0.561, 0.4729, 0.4841, 0.5697, 0.4742, 0.6052, 0.5139, 0.5578, 0.6032, 0.6234, 0.532, 0.6392, 0.5305, 0.5858, 0.5966, 0.6234, 0.532, 0.6372, 0.5052, 0.645, 0.4955, 0.6392, 0.5305, 0.5713, 0.649, 0.4591, 0.6748, 0.4777, 0.6577, 0.58, 0.6351, 0.4451, 0.8575, 0.3681, 0.7862, 0.3956, 0.7772, 0.464, 0.8414, 0.5837, 0.9345, 0.6108, 0.8977, 0.6221, 0.8871, 0.6061, 0.9352, 0.5324, 0.9732, 0.5837, 0.9345, 0.6061, 0.9352, 0.5599, 0.9697, 0.0497, 0.1151, 0.02937, 0.25, 0.01613, 0.2405, 0.03408, 0.1215, 0.5697, 0.4742, 0.4729, 0.4841, 0.4884, 0.4687, 0.5756, 0.4599, 0.4591, 0.6748, 0.342, 0.6013, 0.3721, 0.5879, 0.4777, 0.6577, 0.4141, 0.4201, 0.4549, 0.4122, 0.6277, 0.3748, 0.5854, 0.4323, 0.4549, 0.4122, 0.5104, 0.3777, 0.6036, 0.3122, 0.6277, 0.3748, 0.5575, 0.2476, 0.4851, 0.2158, 0.4951, 0.191, 0.6218, 0.2206, 0.3448, 0.2442, 0.4472, 0.1064, 0.4287, 0.1856, 0.3797, 0.325, 0.3797, 0.325, 0.4287, 0.1856, 0.4313, 0.2248, 0.4543, 0.335, 0.5104, 0.3777, 0.5112, 0.3407, 0.5734, 0.2838, 0.6036, 0.3122, 0.4313, 0.2248, 0.4589, 0.2426, 0.479, 0.3243, 0.4543, 0.335, 0.6218, 0.2206, 0.4951, 0.191, 0.5487, 0.148, 0.6744, 0.243, 0.6229, 0.1165, 0.7172, 0.2599, 0.6744, 0.243, 0.5487, 0.148, 0.4589, 0.2426, 0.4851, 0.2158, 0.5575, 0.2476, 0.479, 0.3243, 0.5734, 0.2838, 0.5112, 0.3407, 0.479, 0.3243, 0.5575, 0.2476, 0.1291, 0.3912, 0.3048, 0.4187, 0.292, 0.434, 0.137, 0.4097, 0.5417, 0.8395, 0.4451, 0.8575, 0.464, 0.8414, 0.5513, 0.8254, 0.4729, 0.4841, 0.3633, 0.4477, 0.3916, 0.4361, 0.4884, 0.4687, 0.581, 0.7504, 0.6252, 0.7098, 0.6466, 0.6947, 0.6003, 0.7524, 0.3214, 0.01897, 0.1608, 0.01419, 0.1716, -0.002226, 0.3134, 0.001993, 0.5405, 0.7719, 0.581, 0.7504, 0.6003, 0.7524, 0.5648, 0.7832, 0.5694, 0.9116, 0.6705, 0.7884, 0.6108, 0.8977, 0.6221, 0.8871, 0.6108, 0.8977, 0.6705, 0.7884, 0.58, 0.6351, 0.6165, 0.6161, 0.5713, 0.649, 0.6466, 0.6947, 0.6252, 0.7098, 0.7015, 0.6013, 0.6252, 0.7098, 0.5759, 0.7277, 0.7015, 0.6013, 0.5713, 0.649, 0.6165, 0.6161, 0.5759, 0.7277, 0.5694, 0.9116, 0.629, 0.8006, 0.6705, 0.7884, 0.6705, 0.7884, 0.629, 0.8006, 0.6046, 0.7979, 0.7015, 0.6013, 0.6335, 0.6177, 0.6165, 0.6161, 0.6335, 0.6177, 0.5759, 0.7277, 0.6165, 0.6161, 0.6321, 0.452, 0.6097, 0.445, 0.6565, 0.4529, 0.645, 0.4955, 0.6372, 0.5052, 0.6565, 0.4529, 0.6321, 0.452, 0.6052, 0.5139, 0.6097, 0.445, 0.6052, 0.5139, 0.6321, 0.452, 0.6565, 0.4529, 0.6372, 0.5052, 0.6052, 0.5139, 0.6565, 0.4529, 0.5697, 0.4742, 0.6097, 0.445, 0.6052, 0.5139, 0.5697, 0.4742, 0.5756, 0.4599, 0.6097, 0.445, 0.5513, 0.8254, 0.6046, 0.7979, 0.5417, 0.8395, 0.629, 0.8006, 0.5694, 0.9116, 0.6046, 0.7979, 0.5417, 0.8395, 0.6046, 0.7979, 0.5694, 0.9116, 0.348, 0.337, 0.09795, 0.3, 0.1014, 0.2966, 0.3485, 0.3337, 0.1158, 0.08494, 0.3448, 0.09606, 0.3445, 0.1019, 0.1207, 0.08943, 0.09795, 0.3, 0.1158, 0.08494, 0.1207, 0.08943, 0.1014, 0.2966, 0.3353, 0.8023, 0.3651, 0.8432, 0.1546, 0.7514, 0.1753, 0.731, 0.1129, 0.6132, 0.1753, 0.731, 0.1546, 0.7514, 0.09567, 0.6122, 0.1129, 0.6132, 0.09567, 0.6122, 0.175, 0.4755, 0.1754, 0.5216, 0.1516, 0.7544, 0.1296, 0.7744, 0.1099, 0.7539, 0.07012, 0.634, 0.07132, 0.6115, 0.09308, 0.6119, 0.09308, 0.6119, 0.07132, 0.6115, 0.0733, 0.5911, 0.09611, 0.4983, 0.115, 0.4113, 0.1731, 0.4744, 0.3626, 0.8488, 0.3462, 0.9675, 0.2542, 0.8818, 0.1489, 0.7936, 0.1296, 0.7744, 0.1516, 0.7544, 0.09308, 0.6119, 0.09567, 0.6122, 0.1546, 0.7514, 0.1516, 0.7544, 0.1731, 0.4744, 0.175, 0.4755, 0.09567, 0.6122, 0.09308, 0.6119, 0.1516, 0.7544, 0.1546, 0.7514, 0.3651, 0.8432, 0.3626, 0.8488, 0.07012, 0.634, 0.04849, 0.6628, 0.04949, 0.6266, 0.07132, 0.6115, 0.0733, 0.5911, 0.03476, 0.607, 0.09224, 0.4975, 0.09611, 0.4983, 0.1296, 0.7744, 0.09627, 0.7784, 0.06663, 0.7479, 0.1099, 0.7539, 0.1489, 0.7936, 0.09799, 0.8092, 0.09627, 0.7784, 0.1296, 0.7744, 0.3462, 0.9675, 0.3411, 0.9728, 0.2504, 0.886, 0.2542, 0.8818, 0.1099, 0.7539, 0.06663, 0.7479, 0.04849, 0.6628, 0.07012, 0.634, 0.2542, 0.8818, 0.2504, 0.886, 0.09799, 0.8092, 0.1489, 0.7936, 0.07132, 0.6115, 0.04949, 0.6266, 0.03476, 0.607, 0.0733, 0.5911, 0.09611, 0.4983, 0.09224, 0.4975, 0.1098, 0.4102, 0.115, 0.4113, 0.04849, 0.6628, 0.02841, 0.6785, 0.04949, 0.6266, 0.08359, 0.4215, 0.1098, 0.4102, 0.09224, 0.4975, 0.008668, 0.5302, 0.06663, 0.7479, 0.09627, 0.7784, 0.03995, 0.749, 0.3411, 0.9728, 0.3015, 0.9808, 0.1316, 0.9153, 0.2504, 0.886, 0.06663, 0.7479, 0.03995, 0.749, 0.02841, 0.6785, 0.04849, 0.6628, 0.82, 0.08869, 0.8044, 0.103, 0.7532, 0.065, 0.7629, 0.0448, 0.03476, 0.607, 0.04949, 0.6266, 0.02841, 0.6785, 0.008668, 0.5302, 0.09224, 0.4975, 0.09799, 0.8092, 0.2504, 0.886, 0.1316, 0.9153, 0.03995, 0.749, 0.09627, 0.7784, 0.8044, 0.103, 0.82, 0.08869, 0.9032, 0.2519, 0.8843, 0.2599, 0.5688, 0.03756, 0.5704, 0.01589, 0.7629, 0.0448, 0.7532, 0.065, 0.4091, 0.01245, 0.5704, 0.01589, 0.5688, 0.03756, 0.4086, 0.03536, 0.9549, 0.3951, 0.9346, 0.4025, 0.8843, 0.2599, 0.9032, 0.2519, 0.7532, 0.065, 0.744, 0.08354, 0.6517, 0.06762, 0.5688, 0.03756, 0.9346, 0.4025, 0.8799, 0.3303, 0.8321, 0.1941, 0.8843, 0.2599, 0.8044, 0.103, 0.7907, 0.1152, 0.744, 0.08354, 0.7532, 0.065, 0.8843, 0.2599, 0.8321, 0.1941, 0.7907, 0.1152, 0.8044, 0.103, 0.5688, 0.03756, 0.6517, 0.06762, 0.4997, 0.0658, 0.4086, 0.03536, 0.6517, 0.06762, 0.7521, 0.1198, 0.4997, 0.0658, 0.8321, 0.1941, 0.7521, 0.1198, 0.7907, 0.1152, 0.8799, 0.3303, 0.7521, 0.1198, 0.8321, 0.1941, 0.744, 0.08354, 0.7521, 0.1198, 0.6517, 0.06762, 0.7907, 0.1152, 0.7521, 0.1198, 0.744, 0.08354, 0.5759, 0.7277, 0.6335, 0.6177, 0.7015, 0.6013])
me_cube_004.materials.append(mat_material_001)
me_cube_004.use_remesh_fix_poles = True
me_cube_004.use_remesh_preserve_attributes = False
me_cube_004.use_mirror_vertex_groups = False
me_cube_004.update()
me_cube_005 = bpy.data.meshes.new('Cube.005')
me_cube_005.from_pydata([(0.2099, -1.185, -0.3487), (-0.8174, -0.2941, 1.116), (0.3714, -0.6327, -0.5832), (-1.197, 0.5406, 0.5277), (0.5659, -1.162, -0.2406), (0.7273, -0.6093, -0.4751), (-0.07499, -1.6, -0.06694), (-0.3449, -1.183, 0.5038), (-0.49, -0.4731, 0.9755), (-0.9486, 0.4347, 0.3252), (-0.5871, 0.03173, -0.1325), (-0.1239, -0.3006, -0.4992), (0.6538, -0.8013, 0.6295), (0.2639, -0.9278, -0.4887), (-1.236, -0.01049, 0.7886), (0.6948, -0.8995, -0.3579), (0.3563, 0.9242, 0.8406), (0.8956, -0.7331, -0.09237), (-0.1887, -0.9747, -0.3096), (-0.5716, -0.6138, 0.1712), (-0.8087, -0.06725, 0.6464), (0.5851, -0.5517, -0.577), (0.3926, -1.21, -0.2973), (0.3856, -1.708, 0.0832), (0.1921, -1.181, 0.6656), (-0.1254, 0.4117, -0.1685), (-1.731, 0.2032, 1.009), (0.4999, -0.9456, -0.4452), (-1.63, 0.04919, 0.9088), (-1.556, 0.7609, 0.5786), (-0.936, 1.369, 0.4295), (-1.034, -0.3208, 1.297), (-1.653, 0.919, 0.678), (-1.033, 1.527, 0.5288), (-0.9756, 1.449, 0.588), (-0.4264, 0.1634, 1.477), (0.3675, 0.2771, 1.17), (-0.04866, 1.167, 0.4681), (-0.1087, 0.9084, 0.35), (0.4116, 0.4137, -0.00672), (0.7718, -0.1011, -0.3197), (0.3499, 0.0006081, 1.0), (0.8207, -1.4, 0.1125), (0.6374, -0.1514, 0.3235), (0.2082, 0.5062, 0.6764), (-0.7157, 1.064, 0.4014), (-0.1995, -0.1458, 1.3), (0.001298, -0.3774, 1.089), (0.3215, -0.004904, -0.4835), (-0.6, 0.8127, 0.2364), (-0.1008, 1.599, 0.578), (0.4206, 1.21, 0.9649), (0.3027, 0.4465, 1.35), (-0.2759, -0.09331, 1.439), (-1.624, 0.2697, 1.006), (-0.1981, 1.757, 0.6774), (0.319, 1.364, 1.065), (0.2021, 0.5907, 1.456), (-0.3765, 0.05084, 1.545), (-1.135, -0.1766, 1.402), (-1.526, 0.8772, 0.7271), (-0.245, 1.647, 0.7116), (0.2221, 1.311, 1.054), (0.08374, 0.6245, 1.388), (-1.091, -0.04795, 1.364), (-0.4194, 0.5083, 0.8494)], [], [(20, 14, 3, 9), (27, 15, 4, 22), (22, 23, 6, 0), (23, 24, 7, 6), (24, 47, 8, 7), (15, 17, 42, 4), (21, 48, 40, 5), (13, 18, 11, 2), (18, 19, 10, 11), (19, 20, 9, 10), (7, 8, 20, 19), (6, 7, 19, 18), (0, 6, 18, 13), (5, 40, 17, 15), (1, 46, 53, 31), (21, 5, 15, 27), (8, 1, 14, 20), (2, 21, 27, 13), (3, 14, 28, 29), (10, 9, 49, 25), (11, 10, 25, 48), (2, 11, 48, 21), (42, 12, 24, 23), (4, 42, 23, 22), (45, 3, 29, 30), (13, 27, 22, 0), (29, 28, 26, 32), (28, 31, 59, 26), (14, 1, 31, 28), (30, 29, 32, 33), (31, 53, 58, 59), (61, 37, 16, 62), (34, 45, 37, 61), (63, 36, 46, 35), (62, 16, 36, 63), (49, 45, 37, 38), (44, 16, 36, 41), (47, 46, 1, 8), (37, 45, 30, 50), (17, 43, 12, 42), (43, 44, 41, 12), (48, 25, 39, 40), (25, 49, 38, 39), (39, 38, 44, 43), (40, 39, 43, 17), (38, 37, 16, 44), (12, 41, 47, 24), (41, 36, 46, 47), (9, 3, 45, 49), (52, 51, 56, 57), (53, 52, 57, 58), (36, 16, 51, 52), (16, 37, 50, 51), (46, 36, 52, 53), (58, 57, 63, 35), (55, 33, 34, 61), (59, 58, 35, 64), (56, 55, 61, 62), (51, 50, 55, 56), (50, 30, 33, 55), (1, 14, 54, 64), (54, 14, 3, 60), (26, 59, 64, 54), (57, 56, 62, 63), (32, 26, 54, 60), (33, 32, 60, 34), (60, 3, 45, 34), (35, 46, 1, 64), (14, 65, 45, 3), (46, 65, 14, 1), (16, 65, 46, 36), (45, 65, 16, 37)])
_uv = me_cube_005.uv_layers.new(name='UVMap')
_uv.uv.foreach_set('vector', [0.2615, 0.9816, 0.117, 0.9999, 0.07388, 0.8879, 0.1634, 0.8297, 0.5051, 0.4514, 0.4463, 0.4351, 0.4649, 0.3862, 0.4926, 0.3718, 0.4926, 0.3718, 0.4314, 0.321, 0.4566, 0.2872, 0.5183, 0.3476, 0.4314, 0.321, 0.3678, 0.2861, 0.402, 0.219, 0.4566, 0.2872, 0.3678, 0.2861, 0.2325, 0.2621, 0.2546, 0.1633, 0.402, 0.219, 0.4463, 0.4351, 0.391, 0.4241, 0.4119, 0.3538, 0.4649, 0.3862, 0.424, 0.5038, 0.3536, 0.5661, 0.3489, 0.4972, 0.4164, 0.4762, 0.5366, 0.5203, 0.6043, 0.6516, 0.4123, 0.6423, 0.4552, 0.53, 0.6043, 0.6516, 0.4908, 0.8635, 0.3145, 0.755, 0.4123, 0.6423, 0.4908, 0.8635, 0.2615, 0.9816, 0.1634, 0.8297, 0.3145, 0.755, 0.402, 0.219, 0.2546, 0.1633, 0.2055, 0.0001379, 0.4506, 0.05365, 0.4566, 0.2872, 0.402, 0.219, 0.4506, 0.05365, 0.6043, 0.2354, 0.5183, 0.3476, 0.4566, 0.2872, 0.6043, 0.2354, 0.5781, 0.4105, 0.4164, 0.4762, 0.3489, 0.4972, 0.391, 0.4241, 0.4463, 0.4351, 0.7734, 0.7334, 0.7213, 0.6451, 0.7578, 0.6037, 0.8071, 0.6992, 0.424, 0.5038, 0.4164, 0.4762, 0.4463, 0.4351, 0.5051, 0.4514, 0.2546, 0.1633, 0.09289, 0.1417, 0.06474, 0.0173, 0.2055, 0.0001379, 0.4552, 0.53, 0.424, 0.5038, 0.5051, 0.4514, 0.5366, 0.5203, 0.6263, 0.1153, 0.6003, 0.008835, 0.6953, 0.01395, 0.703, 0.1485, 0.3145, 0.755, 0.1634, 0.8297, 0.1216, 0.7168, 0.2569, 0.639, 0.4123, 0.6423, 0.3145, 0.755, 0.2569, 0.639, 0.3536, 0.5661, 0.4552, 0.53, 0.4123, 0.6423, 0.3536, 0.5661, 0.424, 0.5038, 0.4119, 0.3538, 0.3354, 0.3493, 0.3678, 0.2861, 0.4314, 0.321, 0.4649, 0.3862, 0.4119, 0.3538, 0.4314, 0.321, 0.4926, 0.3718, 0.6235, 0.2303, 0.6263, 0.1153, 0.703, 0.1485, 0.7005, 0.2319, 0.5781, 0.4105, 0.5051, 0.4514, 0.4926, 0.3718, 0.5183, 0.3476, 0.703, 0.1485, 0.6953, 0.01395, 0.7403, 0.03513, 0.7278, 0.1564, 0.9056, 0.8189, 0.8071, 0.6992, 0.8406, 0.6841, 0.9515, 0.8039, 0.8171, 0.8177, 0.7734, 0.7334, 0.8071, 0.6992, 0.9056, 0.8189, 0.7005, 0.2319, 0.703, 0.1485, 0.7278, 0.1564, 0.738, 0.2277, 0.8071, 0.6992, 0.7578, 0.6037, 0.7953, 0.5788, 0.8406, 0.6841, 0.7749, 0.304, 0.8627, 0.3102, 0.8873, 0.3993, 0.7822, 0.3855, 0.7594, 0.2228, 0.8481, 0.2131, 0.8627, 0.3102, 0.7749, 0.304, 0.8072, 0.4674, 0.9315, 0.4732, 0.9446, 0.5581, 0.834, 0.5708, 0.7822, 0.3855, 0.8873, 0.3993, 0.9315, 0.4732, 0.8072, 0.4674, 0.1216, 0.7168, 0.02284, 0.7745, 0.0001379, 0.6417, 0.1111, 0.6014, 0.1286, 0.4607, 0.0004192, 0.5111, 0.03856, 0.3877, 0.1961, 0.3486, 0.2325, 0.2621, 0.06557, 0.2638, 0.09289, 0.1417, 0.2546, 0.1633, 0.6508, 0.3401, 0.6235, 0.2303, 0.7005, 0.2319, 0.705, 0.3342, 0.391, 0.4241, 0.2887, 0.4317, 0.3354, 0.3493, 0.4119, 0.3538, 0.2887, 0.4317, 0.1286, 0.4607, 0.1961, 0.3486, 0.3354, 0.3493, 0.3536, 0.5661, 0.2569, 0.639, 0.2542, 0.5352, 0.3489, 0.4972, 0.2569, 0.639, 0.1216, 0.7168, 0.1111, 0.6014, 0.2542, 0.5352, 0.2542, 0.5352, 0.1111, 0.6014, 0.1286, 0.4607, 0.2887, 0.4317, 0.3489, 0.4972, 0.2542, 0.5352, 0.2887, 0.4317, 0.391, 0.4241, 0.1111, 0.6014, 0.0001379, 0.6417, 0.0004192, 0.5111, 0.1286, 0.4607, 0.3354, 0.3493, 0.1961, 0.3486, 0.2325, 0.2621, 0.3678, 0.2861, 0.1961, 0.3486, 0.03856, 0.3877, 0.06557, 0.2638, 0.2325, 0.2621, 0.1634, 0.8297, 0.07388, 0.8879, 0.02284, 0.7745, 0.1216, 0.7168, 0.7252, 0.4926, 0.7167, 0.4128, 0.7492, 0.3919, 0.764, 0.4675, 0.7578, 0.6037, 0.7252, 0.4926, 0.764, 0.4675, 0.7953, 0.5788, 0.6795, 0.5478, 0.6624, 0.4444, 0.7167, 0.4128, 0.7252, 0.4926, 0.6624, 0.4444, 0.6508, 0.3401, 0.705, 0.3342, 0.7167, 0.4128, 0.7213, 0.6451, 0.6795, 0.5478, 0.7252, 0.4926, 0.7578, 0.6037, 0.7953, 0.5788, 0.764, 0.4675, 0.8072, 0.4674, 0.834, 0.5708, 0.7434, 0.318, 0.738, 0.2277, 0.7594, 0.2228, 0.7749, 0.304, 0.8406, 0.6841, 0.7953, 0.5788, 0.834, 0.5708, 0.8686, 0.6781, 0.7492, 0.3919, 0.7434, 0.318, 0.7749, 0.304, 0.7822, 0.3855, 0.7167, 0.4128, 0.705, 0.3342, 0.7434, 0.318, 0.7492, 0.3919, 0.705, 0.3342, 0.7005, 0.2319, 0.738, 0.2277, 0.7434, 0.318, 0.956, 0.6405, 0.9873, 0.7069, 0.962, 0.7806, 0.8686, 0.6781, 0.7663, 0.04781, 0.8732, 0.02773, 0.8454, 0.1184, 0.7507, 0.1504, 0.9515, 0.8039, 0.8406, 0.6841, 0.8686, 0.6781, 0.962, 0.7806, 0.764, 0.4675, 0.7492, 0.3919, 0.7822, 0.3855, 0.8072, 0.4674, 0.7278, 0.1564, 0.7403, 0.03513, 0.7663, 0.04781, 0.7507, 0.1504, 0.738, 0.2277, 0.7278, 0.1564, 0.7507, 0.1504, 0.7594, 0.2228, 0.7507, 0.1504, 0.8454, 0.1184, 0.8481, 0.2131, 0.7594, 0.2228, 0.834, 0.5708, 0.9446, 0.5581, 0.956, 0.6405, 0.8686, 0.6781, 0.5432, 0.857, 0.6575, 0.8559, 0.6517, 0.9766, 0.5586, 0.9487, 0.6635, 0.734, 0.6575, 0.8559, 0.5432, 0.857, 0.5677, 0.7637, 0.7719, 0.8548, 0.6575, 0.8559, 0.6635, 0.734, 0.7565, 0.7619, 0.6517, 0.9766, 0.6575, 0.8559, 0.7719, 0.8548, 0.7475, 0.9469])
me_cube_005.materials.append(mat_material_002)
me_cube_005.use_remesh_fix_poles = True
me_cube_005.use_remesh_preserve_attributes = False
me_cube_005.use_mirror_vertex_groups = False
me_cube_005.update()
me_cube = bpy.data.meshes.new('Cube')
me_cube.from_pydata([(0.006176, 0.01671, 0.1424), (0.08118, 0.01671, 0.1424), (0.006176, 0.01671, -0.1076), (0.08118, 0.01671, -0.1076), (0.006176, -0.2333, 0.1424), (0.08118, -0.2333, 0.1424), (0.006177, -0.2333, -0.1076), (0.08118, -0.2333, -0.1076), (0.04368, 0.02369, -0.1076), (0.0718, 0.01671, 0.1424), (0.0718, 0.01671, -0.1076), (0.0718, -0.2333, -0.1076), (0.0718, -0.2333, 0.1424), (0.01555, 0.01671, -0.1076), (0.01555, -0.2333, -0.1076), (0.01555, -0.2333, 0.1424), (0.01555, 0.01671, 0.1424), (0.006177, -0.15, -0.1076), (0.006176, -0.06662, -0.1076), (0.08118, -0.06662, -0.1076), (0.08118, -0.15, -0.1076), (0.006176, -0.06662, 0.1424), (0.006176, -0.15, 0.1424), (0.08118, -0.15, 0.1424), (0.08118, -0.06662, 0.1424), (0.0718, -0.15, 0.1424), (0.0718, -0.06662, 0.1424), (0.0718, -0.06662, -0.1076), (0.0718, -0.15, -0.1076), (0.01555, -0.06662, -0.1076), (0.01555, -0.15, -0.1076), (0.01555, -0.15, 0.1424), (0.01555, -0.06662, 0.1424), (0.006176, 0.02369, -0.02378), (0.006176, 0.02369, 0.05956), (0.08118, 0.02369, 0.05956), (0.08107, 0.02374, -0.02378), (0.006177, -0.2333, 0.05956), (0.006177, -0.2333, -0.02378), (0.08118, -0.2333, -0.02378), (0.08118, -0.2333, 0.05956), (0.04368, 0.02369, -0.02378), (0.0718, -0.2333, -0.02378), (0.0718, -0.2333, 0.05956), (0.0718, 0.02369, 0.05956), (0.07076, 0.02412, -0.02378), (0.01555, 0.02369, 0.05956), (0.01555, 0.02369, -0.02378), (0.01555, -0.2333, -0.02378), (0.01555, -0.2333, 0.05956), (0.07937, -0.1546, -0.02838), (0.07937, -0.1546, 0.06415), (0.07937, -0.06203, -0.02838), (0.07937, -0.06203, 0.06415), (0.006176, 0.007911, -0.1076), (0.08118, 0.007911, 0.1424), (0.04379, 0.008187, 0.1424), (0.0718, 0.007911, 0.1424), (0.01555, 0.007911, 0.1424), (0.08118, 0.007911, -0.1076), (0.006176, 0.007911, 0.1424), (0.04439, 0.009628, -0.1076), (0.0718, 0.007911, -0.1076), (0.01555, 0.007911, -0.1076), (0.005176, 0.007911, -0.02378), (0.005176, 0.007911, 0.05956), (0.08356, 0.007911, -0.02378), (0.08356, 0.007911, 0.05956), (0.06952, -0.2253, -0.09749), (0.06952, -0.2253, 0.1322), (0.06952, -0.2253, 0.05614), (0.06952, -0.1487, -0.09749), (0.01784, -0.2187, -0.08928), (0.01784, -0.2187, 0.124), (0.01784, -0.1487, -0.08928), (0.01784, -0.2187, 0.05614), (0.04368, 0.007911, -0.09749), (0.06952, -0.1487, 0.1322), (0.06952, -0.07218, 0.1322), (0.06952, 0.007911, -0.09749), (0.06952, -0.07218, -0.09749), (0.01784, 0.007911, -0.08928), (0.01784, -0.07218, -0.08928), (0.01784, -0.1499, 0.124), (0.01784, -0.07218, 0.124), (0.06952, -0.2253, -0.02043), (0.01784, -0.2187, -0.02043), (0.04368, 0.007911, 0.1322), (0.06952, 0.007911, 0.1322), (0.01784, 0.007911, 0.124), (0.0566, -0.2253, -0.09749), (0.0566, -0.2253, 0.1322), (0.0566, -0.07218, -0.09749), (0.0566, -0.1487, -0.09749), (0.05752, -0.1487, 0.1322), (0.0566, -0.07218, 0.1322), (0.0566, -0.2253, -0.02043), (0.0566, -0.2253, 0.05614), (0.05655, 0.008072, -0.09749), (0.0566, 0.007911, 0.1322), (0.03076, -0.2253, -0.09749), (0.03076, -0.2253, 0.1322), (0.03076, -0.07218, -0.09749), (0.03076, -0.1487, -0.09749), (0.03076, -0.1487, 0.1322), (0.03076, -0.07218, 0.1322), (0.03076, -0.2253, -0.02043), (0.03076, -0.2253, 0.05614), (0.03076, 0.007911, -0.09749), (0.03076, 0.007911, 0.1322), (0.0566, -0.2187, -0.08928), (0.0566, -0.2187, 0.124), (0.0566, -0.07218, -0.08928), (0.0566, -0.1487, -0.08928), (0.05752, -0.1487, 0.124), (0.0566, -0.07218, 0.124), (0.0566, -0.2187, -0.02043), (0.0566, -0.2187, 0.05614), (0.05656, 0.008037, -0.08928), (0.0566, 0.007911, 0.124), (0.03168, -0.2187, -0.08928), (0.03168, -0.2187, 0.124), (0.03168, -0.07218, -0.08928), (0.03168, -0.1487, -0.08928), (0.03168, -0.1487, 0.124), (0.03168, -0.07218, 0.124), (0.03168, -0.2187, -0.01772), (0.03168, -0.2187, 0.05337), (0.03168, 0.007911, -0.08928), (0.03168, 0.007911, 0.124), (0.04368, 0.02369, -0.09749), (0.04368, -0.2187, -0.08928), (0.04368, -0.2187, 0.124), (0.04368, -0.07218, -0.08928), (0.04368, -0.1487, -0.08928), (0.04368, -0.1487, 0.124), (0.04368, -0.07218, 0.124), (0.04368, -0.2187, -0.02043), (0.04368, -0.2187, 0.05614), (0.04375, 0.00808, 0.1322), (0.04368, -0.2253, -0.09749), (0.04368, -0.2253, 0.1322), (0.04368, -0.07218, -0.09749), (0.04368, -0.1487, -0.09749), (0.04368, -0.1487, 0.1322), (0.04368, -0.07218, 0.1322), (0.04368, -0.2253, -0.02043), (0.04368, -0.2253, 0.05614), (0.08418, -0.163, 0.1246), (0.08418, -0.05306, 0.1246), (0.003166, -0.05306, 0.1246), (0.003166, -0.163, 0.1246), (0.08418, -0.163, -0.08945), (0.08418, -0.05306, -0.08945), (0.003166, -0.05306, -0.08945), (0.003166, -0.163, -0.08945), (0.08418, -0.2151, -0.03703), (0.08418, -0.2151, 0.07288), (0.08543, -0.006474, -0.03703), (0.08543, -0.006474, 0.07288), (0.003166, -0.2151, -0.03703), (0.003166, -0.2151, 0.07288), (0.002641, -0.006474, -0.03703), (0.002641, -0.006474, 0.07288), (0.01066, -0.1083, -0.04621), (0.01066, -0.1083, 0.08199), (0.01066, -0.08572, 0.01789), (0.01066, -0.1309, 0.01789), (0.01066, -0.0916, 0.05506), (0.01066, -0.125, 0.05506), (0.002263, -0.1083, -0.004358), (0.01066, -0.1305, 0.01789), (0.01066, -0.08604, 0.01789), (0.002263, -0.1083, 0.04014), (0.01066, -0.0916, -0.01928), (0.01066, -0.125, -0.01928), (0.04368, 0.02369, 0.1424), (0.04368, 0.007911, 0.1424), (0.04367, 0.007932, -0.1076), (0.0446, 0.01014, -0.09749), (0.04368, 0.02369, 0.1322), (0.04368, -0.2253, -0.09749), (0.04368, -0.2253, 0.1322), (0.04368, -0.07218, -0.09749), (0.04368, -0.1487, -0.09749), (0.0446, -0.1487, 0.1322), (0.04368, -0.07218, 0.1322), (0.04368, -0.2253, -0.02043), (0.04368, -0.2253, 0.05614), (0.04446, 0.009796, -0.08928), (0.04368, 0.007911, 0.124), (0.04368, 0.02369, 0.05956), (0.01066, -0.1083, -0.06223), (0.01066, -0.1083, 0.09801), (0.01066, -0.08007, 0.01789), (0.01066, -0.1365, 0.01789), (0.01066, -0.08742, 0.06435), (0.01066, -0.1292, 0.06435), (0.01066, -0.08742, -0.02857), (0.01066, -0.1292, -0.02857), (0.01066, -0.1083, 0.04014), (0.01066, -0.1083, -0.004358), (0.003235, -0.0916, 0.05506), (0.003235, -0.1083, 0.08199), (0.003235, -0.125, 0.05506), (0.003235, -0.1083, -0.04621), (0.003235, -0.0916, -0.01928), (0.003235, -0.125, -0.01928), (0.003235, -0.1309, 0.01789), (0.003235, -0.08572, 0.01789), (0.003235, -0.08742, 0.06435), (0.003235, -0.1083, 0.09801), (0.003235, -0.1292, 0.06435), (0.003235, -0.1083, -0.06223), (0.003235, -0.08742, -0.02857), (0.003235, -0.1292, -0.02857), (0.003235, -0.1365, 0.01789), (0.003235, -0.08007, 0.01789)], [], [(45, 36, 3, 10), (28, 20, 7, 11), (43, 40, 5, 12), (57, 55, 1, 9), (161, 37, 4, 22, 151), (67, 35, 1, 55), (48, 14, 72, 86), (56, 57, 9, 176), (25, 26, 78, 77), (15, 49, 75, 73), (41, 45, 10, 8), (33, 47, 13, 2), (17, 30, 14, 6), (37, 49, 15, 4), (60, 58, 16, 0), (4, 15, 31, 22), (22, 31, 32, 21), (54, 63, 29, 18), (18, 29, 30, 17), (81, 63, 108), (28, 11, 68, 71), (12, 25, 77, 69), (14, 30, 74, 72), (32, 31, 83, 84), (43, 12, 69, 70), (58, 32, 84, 89), (31, 15, 73, 83), (157, 51, 148), (148, 149, 24, 23), (150, 151, 22, 21), (12, 5, 23, 25), (25, 23, 24, 26), (62, 59, 19, 27), (27, 19, 20, 28), (152, 153, 52, 50), (50, 52, 53, 51), (156, 152, 50), (156, 50, 51, 157), (6, 14, 48, 38), (38, 48, 49, 37), (0, 16, 46, 34), (34, 46, 47, 33), (191, 44, 45, 41), (26, 57, 88, 78), (89, 109, 58), (180, 176, 9, 44, 191), (46, 191, 41, 47), (30, 29, 82, 74), (130, 8, 61, 179), (59, 3, 36, 66), (66, 36, 35, 67), (160, 38, 37, 161), (11, 7, 39, 42), (42, 39, 40, 43), (9, 1, 35, 44), (44, 35, 36, 45), (158, 66, 67, 159), (153, 158, 52), (33, 64, 65, 34), (2, 54, 64, 33), (10, 3, 59, 62), (34, 65, 60, 0), (108, 178, 76), (8, 10, 62, 61), (2, 13, 63, 54), (21, 32, 58, 60), (29, 63, 81, 82), (42, 43, 70, 85), (159, 67, 55, 24, 149), (26, 24, 55, 57), (71, 113, 112, 80), (68, 110, 113, 71), (85, 116, 110, 68), (70, 117, 116, 85), (69, 111, 117, 70), (77, 114, 111, 69), (78, 115, 114, 77), (88, 119, 115, 78), (62, 27, 80, 79), (49, 48, 86, 75), (27, 28, 71, 80), (11, 42, 85, 68), (84, 105, 109, 89), (81, 108, 102, 82), (117, 111, 91, 97), (131, 134, 93, 90), (109, 105, 125, 129), (187, 188, 138, 137), (110, 90, 93, 113), (134, 133, 92, 93), (114, 115, 95, 94), (91, 132, 138, 97), (80, 112, 118, 79), (137, 131, 181, 187), (96, 137, 131, 90), (95, 136, 135, 94), (94, 135, 132, 91), (56, 99, 57), (109, 129, 87), (125, 145, 87, 129), (145, 125, 124, 144), (144, 124, 121, 141), (125, 105, 104, 124), (121, 124, 104, 101), (127, 121, 101, 107), (127, 107, 106, 126), (120, 126, 106, 100), (146, 126, 120, 140), (146, 147, 127, 126), (141, 121, 127, 147), (143, 140, 120, 123), (142, 143, 123, 122), (122, 128, 76, 142), (102, 108, 128, 122), (123, 103, 102, 122), (103, 123, 120, 100), (76, 178, 8, 130), (189, 133, 134, 131, 137, 138, 132, 135, 136, 190), (108, 76, 128), (180, 176, 177, 87), (116, 117, 97, 96), (113, 93, 92, 112), (82, 102, 103, 74), (72, 74, 103, 100), (72, 100, 106, 86), (86, 106, 107, 75), (73, 75, 107, 101), (83, 104, 105, 84), (73, 101, 104, 83), (108, 63, 178), (53, 159, 149), (19, 59, 66, 158, 153), (52, 158, 159, 53), (17, 6, 38, 160, 155), (39, 156, 157, 40), (7, 20, 152, 156, 39), (20, 19, 153, 152), (64, 162, 163, 65), (54, 18, 154, 162, 64), (18, 17, 155, 154), (65, 163, 150, 21, 60), (51, 53, 149, 148), (40, 157, 148, 23, 5), (175, 170, 174), (175, 171, 170), (175, 167, 171), (171, 167, 169), (166, 168, 202, 209), (169, 167, 208, 204), (171, 169, 173), (169, 168, 173), (168, 172, 173), (172, 168, 166), (63, 13, 8, 178), (16, 58, 177, 176), (61, 62, 98), (180, 139, 56, 176), (13, 47, 41, 8), (16, 176, 180, 191, 46), (116, 96, 90, 110), (111, 114, 94, 91), (184, 183, 133, 134), (181, 184, 134, 131), (118, 112, 92, 98), (97, 138, 137, 96), (182, 132, 138, 188), (185, 135, 132, 182), (186, 136, 135, 185), (119, 99, 95, 115), (99, 190, 136, 95), (136, 186, 139, 190), (56, 139, 190, 99), (57, 99, 119, 88), (61, 98, 189, 179), (79, 118, 98, 62), (133, 189, 98, 92), (183, 179, 189, 133), (109, 177, 58), (109, 87, 177), (165, 168, 169), (160, 199, 192, 155), (174, 164, 175), (199, 215, 213, 192), (192, 213, 214, 198), (199, 195, 216, 215), (193, 211, 212, 197), (169, 204, 203, 165), (194, 198, 214, 217), (199, 160, 195), (195, 161, 197), (151, 193, 197, 161), (150, 193, 151), (150, 163, 196, 193), (196, 163, 194), (194, 162, 198), (162, 154, 192, 198), (154, 155, 192), (161, 195, 160), (162, 194, 163), (171, 173, 200), (172, 174, 170), (172, 166, 174), (204, 208, 216, 212), (208, 207, 215, 216), (206, 214, 213, 205), (209, 202, 210, 217), (203, 211, 210, 202), (205, 213, 215, 207), (206, 209, 217, 214), (204, 212, 211, 203), (174, 166, 209, 206), (174, 206, 205, 164), (195, 197, 212, 216), (167, 175, 207, 208), (196, 194, 217, 210), (164, 205, 207, 175), (165, 203, 202, 168), (196, 210, 211, 193), (200, 172, 201, 171), (170, 171, 201), (166, 170, 201), (173, 172, 200), (41, 130, 179, 189, 190, 139, 180, 191), (147, 146, 140, 143, 142, 76, 130, 41, 191, 180, 87, 145, 144, 141)])
_uv = me_cube.uv_layers.new(name='UVMap')
_uv.uv.foreach_set('vector', [0.1601, 0.3895, 0.1585, 0.3996, 0.07589, 0.3957, 0.07233, 0.3874, 0.0373, 0.5693, 0.04633, 0.5682, 0.06293, 0.6168, 0.05842, 0.6196, 0.1843, 0.681, 0.1845, 0.6714, 0.2374, 0.6588, 0.2398, 0.6636, 0.3376, 0.4629, 0.3255, 0.4656, 0.3239, 0.4571, 0.3324, 0.4521, 0.2026, 0.05496, 0.189, 0.03688, 0.2417, 0.04876, 0.2798, 0.08421, 0.2583, 0.08306, 0.247, 0.4422, 0.2527, 0.4234, 0.3239, 0.4571, 0.3255, 0.4656, 0.1046, 0.05108, 0.06435, 0.09215, 0.05499, 0.08107, 0.1006, 0.03666, 0.3565, 0.442, 0.3376, 0.4629, 0.3324, 0.4521, 0.3522, 0.4278, 0.2814, 0.6282, 0.3153, 0.547, 0.3242, 0.5567, 0.2897, 0.6328, 0.2445, 0.04411, 0.1887, 0.02711, 0.1847, 0.01203, 0.2476, 0.02931, 0.1651, 0.3569, 0.1601, 0.3895, 0.07233, 0.3874, 0.06712, 0.3541, 0.1605, 0.3122, 0.1617, 0.3241, 0.07351, 0.3221, 0.07901, 0.3136, 0.05252, 0.1422, 0.04371, 0.1409, 0.06435, 0.09215, 0.06857, 0.09522, 0.189, 0.03688, 0.1887, 0.02711, 0.2445, 0.04411, 0.2417, 0.04876, 0.337, 0.2502, 0.3504, 0.253, 0.3433, 0.2644, 0.3361, 0.2583, 0.2417, 0.04876, 0.2445, 0.04411, 0.2874, 0.07886, 0.2798, 0.08421, 0.2798, 0.08421, 0.2874, 0.07886, 0.3259, 0.1629, 0.3157, 0.1666, 0.07363, 0.3065, 0.06367, 0.3145, 0.04767, 0.2274, 0.05706, 0.2264, 0.05706, 0.2264, 0.04767, 0.2274, 0.04371, 0.1409, 0.05252, 0.1422, 0.04009, 0.3158, 0.06367, 0.3145, 0.04677, 0.3316, 0.0373, 0.5693, 0.05842, 0.6196, 0.05381, 0.6253, 0.0278, 0.5697, 0.2398, 0.6636, 0.2814, 0.6282, 0.2897, 0.6328, 0.2413, 0.671, 0.06435, 0.09215, 0.04371, 0.1409, 0.02631, 0.1386, 0.05499, 0.08107, 0.3259, 0.1629, 0.2874, 0.07886, 0.3017, 0.06735, 0.3441, 0.1487, 0.1843, 0.681, 0.2398, 0.6636, 0.2413, 0.671, 0.181, 0.6891, 0.3504, 0.253, 0.3259, 0.1629, 0.3441, 0.1487, 0.3738, 0.2445, 0.2874, 0.07886, 0.2445, 0.04411, 0.2476, 0.02931, 0.3017, 0.06735, 0.5793, 0.7499, 0.503, 0.761, 0.5137, 0.6847, 0.2528, 0.6247, 0.2924, 0.5238, 0.3064, 0.5439, 0.2737, 0.6231, 0.3011, 0.188, 0.2583, 0.08306, 0.2798, 0.08421, 0.3157, 0.1666, 0.2398, 0.6636, 0.2374, 0.6588, 0.2737, 0.6231, 0.2814, 0.6282, 0.2814, 0.6282, 0.2737, 0.6231, 0.3064, 0.5439, 0.3153, 0.547, 0.06133, 0.3942, 0.07157, 0.4024, 0.05318, 0.4823, 0.04298, 0.4809, 0.04298, 0.4809, 0.05318, 0.4823, 0.04633, 0.5682, 0.0373, 0.5693, 0.5136, 0.9543, 0.3752, 0.9541, 0.3867, 0.8771, 0.5029, 0.8772, 0.5029, 0.8772, 0.3867, 0.8771, 0.3868, 0.7609, 0.503, 0.761, 0.5793, 0.8883, 0.5136, 0.9543, 0.5029, 0.8772, 0.5793, 0.8883, 0.5029, 0.8772, 0.503, 0.761, 0.5793, 0.7499, 0.06857, 0.09522, 0.06435, 0.09215, 0.1046, 0.05108, 0.109, 0.05952, 0.109, 0.05952, 0.1046, 0.05108, 0.1887, 0.02711, 0.189, 0.03688, 0.3361, 0.2583, 0.3433, 0.2644, 0.2615, 0.3028, 0.2584, 0.2927, 0.2584, 0.2927, 0.2615, 0.3028, 0.1617, 0.3241, 0.1605, 0.3122, 0.2678, 0.3819, 0.2568, 0.4124, 0.1601, 0.3895, 0.1651, 0.3569, 0.3153, 0.547, 0.3376, 0.4629, 0.3498, 0.4675, 0.3242, 0.5567, 0.3738, 0.2445, 0.3736, 0.2632, 0.3504, 0.253, 0.3433, 0.4207, 0.3522, 0.4278, 0.3324, 0.4521, 0.2568, 0.4124, 0.2678, 0.3819, 0.2615, 0.3028, 0.2714, 0.3354, 0.1651, 0.3569, 0.1617, 0.3241, 0.04371, 0.1409, 0.04767, 0.2274, 0.02649, 0.2231, 0.02631, 0.1386, 0.05648, 0.345, 0.06712, 0.3541, 0.05447, 0.3644, 0.04528, 0.3612, 0.07157, 0.4024, 0.07589, 0.3957, 0.1585, 0.3996, 0.1546, 0.4192, 0.1546, 0.4192, 0.1585, 0.3996, 0.2527, 0.4234, 0.247, 0.4422, 0.1052, 0.08176, 0.109, 0.05952, 0.189, 0.03688, 0.2026, 0.05496, 0.05842, 0.6196, 0.06293, 0.6168, 0.1042, 0.6511, 0.09998, 0.6597, 0.09998, 0.6597, 0.1042, 0.6511, 0.1845, 0.6714, 0.1843, 0.681, 0.3324, 0.4521, 0.3239, 0.4571, 0.2527, 0.4234, 0.2568, 0.4124, 0.2568, 0.4124, 0.2527, 0.4234, 0.1585, 0.3996, 0.1601, 0.3895, 0.1378, 0.4311, 0.1546, 0.4192, 0.247, 0.4422, 0.2561, 0.4602, 0.3752, 0.9541, 0.3165, 0.8881, 0.3867, 0.8771, 0.1605, 0.3122, 0.1573, 0.2924, 0.2533, 0.2729, 0.2584, 0.2927, 0.07901, 0.3136, 0.07363, 0.3065, 0.1573, 0.2924, 0.1605, 0.3122, 0.07233, 0.3874, 0.07589, 0.3957, 0.07157, 0.4024, 0.06133, 0.3942, 0.2584, 0.2927, 0.2533, 0.2729, 0.337, 0.2502, 0.3361, 0.2583, 0.04677, 0.3316, 0.05538, 0.3435, 0.04641, 0.3461, 0.06712, 0.3541, 0.07233, 0.3874, 0.06133, 0.3942, 0.05447, 0.3644, 0.07901, 0.3136, 0.07351, 0.3221, 0.06367, 0.3145, 0.07363, 0.3065, 0.3157, 0.1666, 0.3259, 0.1629, 0.3504, 0.253, 0.337, 0.2502, 0.04767, 0.2274, 0.06367, 0.3145, 0.04009, 0.3158, 0.02649, 0.2231, 0.09998, 0.6597, 0.1843, 0.681, 0.181, 0.6891, 0.09924, 0.6681, 0.2561, 0.4602, 0.247, 0.4422, 0.3255, 0.4656, 0.3064, 0.5439, 0.2924, 0.5238, 0.3153, 0.547, 0.3064, 0.5439, 0.3255, 0.4656, 0.3376, 0.4629, 0.9725, 0.1504, 0.9601, 0.1494, 0.9665, 0.08302, 0.9797, 0.08445, 0.9709, 0.2256, 0.9526, 0.2261, 0.9601, 0.1494, 0.9725, 0.1504, 0.9638, 0.3096, 0.9509, 0.3091, 0.9526, 0.2261, 0.9709, 0.2256, 0.9634, 0.3826, 0.9505, 0.383, 0.9509, 0.3091, 0.9638, 0.3096, 0.9703, 0.4655, 0.952, 0.465, 0.9505, 0.383, 0.9634, 0.3826, 0.9716, 0.5408, 0.9598, 0.5417, 0.952, 0.465, 0.9703, 0.4655, 0.9793, 0.6067, 0.9661, 0.6082, 0.9598, 0.5417, 0.9716, 0.5408, 0.9873, 0.676, 0.9741, 0.6775, 0.9661, 0.6082, 0.9793, 0.6067, 0.06133, 0.3942, 0.04298, 0.4809, 0.0306, 0.4857, 0.0479, 0.3924, 0.1887, 0.02711, 0.1046, 0.05108, 0.1006, 0.03666, 0.1847, 0.01203, 0.04298, 0.4809, 0.0373, 0.5693, 0.0278, 0.5697, 0.0306, 0.4857, 0.05842, 0.6196, 0.09998, 0.6597, 0.09924, 0.6681, 0.05381, 0.6253, 0.5512, 0.3138, 0.5542, 0.2996, 0.6307, 0.3122, 0.6282, 0.3269, 0.6522, 0.01156, 0.6527, 0.02637, 0.5758, 0.0286, 0.5748, 0.01413, 0.9505, 0.383, 0.952, 0.465, 0.9434, 0.4674, 0.9444, 0.3831, 0.9272, 0.2238, 0.9387, 0.147, 0.9534, 0.1488, 0.944, 0.2237, 0.6307, 0.3122, 0.5542, 0.2996, 0.5557, 0.292, 0.632, 0.3043, 0.7509, 0.3055, 0.8252, 0.3061, 0.8252, 0.3125, 0.7508, 0.3119, 0.9526, 0.2261, 0.944, 0.2237, 0.9534, 0.1488, 0.9601, 0.1494, 0.9387, 0.147, 0.9461, 0.08077, 0.9594, 0.08226, 0.9534, 0.1488, 0.9598, 0.5417, 0.9661, 0.6082, 0.959, 0.609, 0.9531, 0.5423, 0.9434, 0.4674, 0.9266, 0.4673, 0.9287, 0.3833, 0.9444, 0.3831, 0.9797, 0.08445, 0.9665, 0.08302, 0.9741, 0.01379, 0.9873, 0.01525, 0.7508, 0.3119, 0.6839, 0.3114, 0.676, 0.3049, 0.7509, 0.3055, 0.9449, 0.309, 0.9293, 0.3089, 0.9272, 0.2238, 0.944, 0.2237, 0.959, 0.609, 0.9457, 0.6106, 0.9376, 0.544, 0.9531, 0.5423, 0.9531, 0.5423, 0.9376, 0.544, 0.9266, 0.4673, 0.9434, 0.4674, 0.3565, 0.442, 0.3594, 0.4557, 0.3376, 0.4629, 0.3736, 0.2632, 0.3834, 0.2609, 0.379, 0.278, 0.5557, 0.292, 0.5582, 0.2787, 0.6343, 0.2903, 0.632, 0.3043, 0.5582, 0.2787, 0.5557, 0.292, 0.4892, 0.276, 0.4931, 0.2657, 0.4931, 0.2657, 0.4892, 0.276, 0.436, 0.2462, 0.4462, 0.2395, 0.5557, 0.292, 0.5542, 0.2996, 0.4869, 0.2822, 0.4892, 0.276, 0.436, 0.2462, 0.4892, 0.276, 0.4869, 0.2822, 0.431, 0.251, 0.4224, 0.1844, 0.436, 0.2462, 0.431, 0.251, 0.4174, 0.1867, 0.4224, 0.1844, 0.4174, 0.1867, 0.4244, 0.1243, 0.429, 0.1274, 0.452, 0.06618, 0.429, 0.1274, 0.4244, 0.1243, 0.4477, 0.06068, 0.4397, 0.1278, 0.429, 0.1274, 0.452, 0.06618, 0.4614, 0.07418, 0.4397, 0.1278, 0.4327, 0.186, 0.4224, 0.1844, 0.429, 0.1274, 0.4462, 0.2395, 0.436, 0.2462, 0.4224, 0.1844, 0.4327, 0.186, 0.5111, 0.05378, 0.4614, 0.07418, 0.452, 0.06618, 0.5085, 0.04304, 0.5769, 0.04967, 0.5111, 0.05378, 0.5085, 0.04304, 0.5763, 0.03625, 0.5763, 0.03625, 0.653, 0.03434, 0.6534, 0.04844, 0.5769, 0.04967, 0.5758, 0.0286, 0.6527, 0.02637, 0.653, 0.03434, 0.5763, 0.03625, 0.5085, 0.04304, 0.5071, 0.03664, 0.5758, 0.0286, 0.5763, 0.03625, 0.5071, 0.03664, 0.5085, 0.04304, 0.452, 0.06618, 0.4477, 0.06068, 0.04641, 0.3461, 0.05538, 0.3435, 0.06712, 0.3541, 0.05635, 0.3623, 0.6867, 0.05712, 0.7714, 0.05712, 0.8523, 0.05712, 0.9262, 0.05712, 0.9262, 0.1299, 0.9262, 0.2108, 0.9262, 0.2825, 0.8523, 0.2825, 0.7714, 0.2825, 0.6867, 0.2825, 0.04677, 0.3316, 0.04641, 0.3461, 0.03753, 0.3324, 0.3744, 0.2956, 0.363, 0.2927, 0.3691, 0.2778, 0.379, 0.278, 0.9509, 0.3091, 0.9505, 0.383, 0.9444, 0.3831, 0.9449, 0.309, 0.9601, 0.1494, 0.9534, 0.1488, 0.9594, 0.08226, 0.9665, 0.08302, 0.5748, 0.01413, 0.5758, 0.0286, 0.5071, 0.03664, 0.5031, 0.02224, 0.4352, 0.05013, 0.5031, 0.02224, 0.5071, 0.03664, 0.4477, 0.06068, 0.4352, 0.05013, 0.4477, 0.06068, 0.4244, 0.1243, 0.4112, 0.121, 0.4112, 0.121, 0.4244, 0.1243, 0.4174, 0.1867, 0.4036, 0.1877, 0.4173, 0.2599, 0.4036, 0.1877, 0.4174, 0.1867, 0.431, 0.251, 0.4801, 0.2953, 0.4869, 0.2822, 0.5542, 0.2996, 0.5512, 0.3138, 0.4173, 0.2599, 0.431, 0.251, 0.4869, 0.2822, 0.4801, 0.2953, 0.04677, 0.3316, 0.06367, 0.3145, 0.05538, 0.3435, 0.3868, 0.7609, 0.3166, 0.7498, 0.3753, 0.6847, 0.05318, 0.4823, 0.07157, 0.4024, 0.1546, 0.4192, 0.1378, 0.4311, 0.07549, 0.4707, 0.3867, 0.8771, 0.3165, 0.8881, 0.3166, 0.7498, 0.3868, 0.7609, 0.05252, 0.1422, 0.06857, 0.09522, 0.109, 0.05952, 0.1052, 0.08176, 0.07054, 0.1319, 0.1042, 0.6511, 0.09972, 0.6291, 0.1977, 0.6531, 0.1845, 0.6714, 0.06293, 0.6168, 0.04633, 0.5682, 0.06479, 0.579, 0.09972, 0.6291, 0.1042, 0.6511, 0.04633, 0.5682, 0.05318, 0.4823, 0.07549, 0.4707, 0.06479, 0.579, 0.1573, 0.2924, 0.1408, 0.2797, 0.2634, 0.2542, 0.2533, 0.2729, 0.07363, 0.3065, 0.05706, 0.2264, 0.07895, 0.2385, 0.1408, 0.2797, 0.1573, 0.2924, 0.05706, 0.2264, 0.05252, 0.1422, 0.07054, 0.1319, 0.07895, 0.2385, 0.2533, 0.2729, 0.2634, 0.2542, 0.3011, 0.188, 0.3157, 0.1666, 0.337, 0.2502, 0.503, 0.761, 0.3868, 0.7609, 0.3753, 0.6847, 0.5137, 0.6847, 0.1845, 0.6714, 0.1977, 0.6531, 0.2528, 0.6247, 0.2737, 0.6231, 0.2374, 0.6588, 0.5405, 0.6071, 0.5778, 0.5682, 0.6113, 0.5894, 0.5405, 0.6071, 0.513, 0.5029, 0.5778, 0.5682, 0.5405, 0.6071, 0.5111, 0.5028, 0.513, 0.5029, 0.513, 0.5029, 0.5111, 0.5028, 0.5466, 0.4148, 0.8029, 0.8035, 0.7847, 0.8693, 0.795, 0.8757, 0.8184, 0.8047, 0.7229, 0.8629, 0.7099, 0.7927, 0.6947, 0.7915, 0.7076, 0.8701, 0.513, 0.5029, 0.5466, 0.4148, 0.577, 0.4553, 0.5466, 0.4148, 0.6113, 0.4361, 0.577, 0.4553, 0.6113, 0.4361, 0.5986, 0.5121, 0.577, 0.4553, 0.5986, 0.5121, 0.6113, 0.4361, 0.6, 0.5121, 0.06367, 0.3145, 0.07351, 0.3221, 0.06712, 0.3541, 0.05538, 0.3435, 0.3433, 0.2644, 0.3504, 0.253, 0.3691, 0.2778, 0.363, 0.2927, 0.05447, 0.3644, 0.06133, 0.3942, 0.04488, 0.3764, 0.3629, 0.4261, 0.3655, 0.4427, 0.3565, 0.442, 0.3522, 0.4278, 0.07351, 0.3221, 0.1617, 0.3241, 0.1651, 0.3569, 0.06712, 0.3541, 0.3433, 0.2644, 0.363, 0.2927, 0.3527, 0.2995, 0.2714, 0.3354, 0.2615, 0.3028, 0.9509, 0.3091, 0.9449, 0.309, 0.944, 0.2237, 0.9526, 0.2261, 0.952, 0.465, 0.9598, 0.5417, 0.9531, 0.5423, 0.9434, 0.4674, 0.6754, 0.3793, 0.6748, 0.4537, 0.6828, 0.4537, 0.6834, 0.3793, 0.676, 0.3049, 0.6754, 0.3793, 0.6834, 0.3793, 0.6839, 0.3114, 0.9741, 0.01379, 0.9665, 0.08302, 0.9594, 0.08226, 0.967, 0.01301, 0.9444, 0.3831, 0.9287, 0.3833, 0.9293, 0.3089, 0.9449, 0.309, 0.8992, 0.3067, 0.8911, 0.313, 0.8252, 0.3125, 0.8252, 0.3061, 0.8986, 0.3811, 0.8905, 0.381, 0.8911, 0.313, 0.8992, 0.3067, 0.8978, 0.4555, 0.8898, 0.4554, 0.8905, 0.381, 0.8986, 0.3811, 0.9741, 0.6775, 0.967, 0.6783, 0.959, 0.609, 0.9661, 0.6082, 0.967, 0.6783, 0.9537, 0.6798, 0.9457, 0.6106, 0.959, 0.609, 0.8898, 0.4554, 0.8978, 0.4555, 0.8971, 0.5333, 0.8891, 0.5332, 0.3565, 0.442, 0.3655, 0.4427, 0.3737, 0.4466, 0.3594, 0.4557, 0.3376, 0.4629, 0.3594, 0.4557, 0.3668, 0.4618, 0.3498, 0.4675, 0.05447, 0.3644, 0.04488, 0.3764, 0.03563, 0.3609, 0.04528, 0.3612, 0.0479, 0.3924, 0.03471, 0.3783, 0.04488, 0.3764, 0.06133, 0.3942, 0.9461, 0.08077, 0.9537, 0.01156, 0.967, 0.01301, 0.9594, 0.08226, 0.6748, 0.4537, 0.6742, 0.5315, 0.6822, 0.5315, 0.6828, 0.4537, 0.3736, 0.2632, 0.3691, 0.2778, 0.3504, 0.253, 0.3736, 0.2632, 0.379, 0.278, 0.3691, 0.2778, 0.4426, 0.5758, 0.4304, 0.5089, 0.3773, 0.5569, 0.2679, 0.7782, 0.1665, 0.7885, 0.142, 0.7493, 0.2062, 0.7163, 0.4376, 0.5988, 0.3714, 0.5832, 0.3868, 0.6494, 0.7008, 0.6944, 0.7138, 0.7032, 0.7666, 0.6551, 0.7655, 0.6348, 0.7655, 0.6348, 0.7666, 0.6551, 0.814, 0.708, 0.8321, 0.6974, 0.7008, 0.6944, 0.6664, 0.789, 0.6832, 0.7907, 0.7138, 0.7032, 0.7477, 0.9612, 0.7469, 0.941, 0.7001, 0.8877, 0.6822, 0.8981, 0.7229, 0.8629, 0.7076, 0.8701, 0.7484, 0.9173, 0.7484, 0.8999, 0.8469, 0.8073, 0.8321, 0.6974, 0.814, 0.708, 0.83, 0.8056, 0.1665, 0.7885, 0.2679, 0.7782, 0.1752, 0.8431, 0.1752, 0.8431, 0.2679, 0.908, 0.1665, 0.8976, 0.2062, 0.9691, 0.142, 0.9368, 0.1665, 0.8976, 0.2679, 0.908, 0.07716, 0.969, 0.142, 0.9368, 0.2062, 0.9691, 0.07716, 0.969, 0.02188, 0.908, 0.1175, 0.8976, 0.142, 0.9368, 0.1175, 0.8976, 0.02188, 0.908, 0.1089, 0.8431, 0.1089, 0.8431, 0.02185, 0.7782, 0.1175, 0.7885, 0.02185, 0.7782, 0.07713, 0.7164, 0.142, 0.7493, 0.1175, 0.7885, 0.07713, 0.7164, 0.2062, 0.7163, 0.142, 0.7493, 0.2679, 0.908, 0.1752, 0.8431, 0.2679, 0.7782, 0.02185, 0.7782, 0.1089, 0.8431, 0.02188, 0.908, 0.513, 0.5029, 0.577, 0.4553, 0.5748, 0.4727, 0.5986, 0.5121, 0.6113, 0.5894, 0.5778, 0.5682, 0.5986, 0.5121, 0.6, 0.5121, 0.6113, 0.5894, 0.7076, 0.8701, 0.6947, 0.7915, 0.6832, 0.7907, 0.7001, 0.8877, 0.6947, 0.7915, 0.7184, 0.7216, 0.7138, 0.7032, 0.6832, 0.7907, 0.8065, 0.7254, 0.814, 0.708, 0.7666, 0.6551, 0.7653, 0.6789, 0.8184, 0.8047, 0.795, 0.8757, 0.7996, 0.8939, 0.83, 0.8056, 0.7484, 0.9173, 0.7469, 0.941, 0.7996, 0.8939, 0.795, 0.8757, 0.7653, 0.6789, 0.7666, 0.6551, 0.7138, 0.7032, 0.7184, 0.7216, 0.8065, 0.7254, 0.8184, 0.8047, 0.83, 0.8056, 0.814, 0.708, 0.7076, 0.8701, 0.7001, 0.8877, 0.7469, 0.941, 0.7484, 0.9173, 0.7912, 0.7324, 0.8029, 0.8035, 0.8184, 0.8047, 0.8065, 0.7254, 0.7912, 0.7324, 0.8065, 0.7254, 0.7653, 0.6789, 0.7656, 0.6964, 0.6664, 0.789, 0.6822, 0.8981, 0.7001, 0.8877, 0.6832, 0.7907, 0.7099, 0.7927, 0.7288, 0.7282, 0.7184, 0.7216, 0.6947, 0.7915, 0.8126, 0.9028, 0.8469, 0.8073, 0.83, 0.8056, 0.7996, 0.8939, 0.7656, 0.6964, 0.7653, 0.6789, 0.7184, 0.7216, 0.7288, 0.7282, 0.7484, 0.8999, 0.7484, 0.9173, 0.795, 0.8757, 0.7847, 0.8693, 0.8126, 0.9028, 0.7996, 0.8939, 0.7469, 0.941, 0.7477, 0.9612, 0.475, 0.3883, 0.4225, 0.3883, 0.4225, 0.4409, 0.475, 0.4409, 0.5778, 0.5682, 0.513, 0.5029, 0.5702, 0.5379, 0.5975, 0.5123, 0.5778, 0.5682, 0.5702, 0.5379, 0.577, 0.4553, 0.5986, 0.5121, 0.5748, 0.4727, 0.6701, 0.1263, 0.6701, 0.04844, 0.6867, 0.04844, 0.6867, 0.05712, 0.6867, 0.2825, 0.6867, 0.2911, 0.6701, 0.2911, 0.6701, 0.2144, 0.4327, 0.186, 0.4397, 0.1278, 0.4614, 0.07418, 0.5111, 0.05378, 0.5769, 0.04967, 0.6534, 0.04844, 0.6701, 0.04844, 0.6701, 0.1263, 0.6612, 0.2162, 0.6509, 0.2925, 0.6343, 0.2903, 0.5582, 0.2787, 0.4931, 0.2657, 0.4462, 0.2395])
me_cube.materials.append(mat_material_003)
me_cube.use_remesh_fix_poles = True
me_cube.use_remesh_preserve_attributes = False
me_cube.use_mirror_vertex_groups = False
me_cube.use_paint_bone_selection = False
me_cube.use_paint_mask_vertex = True
me_cube.update()
arm_armature = bpy.data.armatures.new('Armature')  # bones are not reproduced
arm_armature_002 = bpy.data.armatures.new('Armature.002')  # bones are not reproduced
arm_armature_003 = bpy.data.armatures.new('Armature.003')  # bones are not reproduced
arm_armature_001 = bpy.data.armatures.new('Armature.001')  # bones are not reproduced

# ---- objects
ob_character = bpy.data.objects.new('Character', me_cube_001)
ob_staff = bpy.data.objects.new('Staff', me_cube_004)
ob_bag = bpy.data.objects.new('Bag', me_cube_005)
ob_character_armature = bpy.data.objects.new('Character Armature', arm_armature)
ob_bag_armature = bpy.data.objects.new('Bag Armature', arm_armature_002)
ob_staff_armature = bpy.data.objects.new('Staff Armature', arm_armature_003)
ob_grimoire = bpy.data.objects.new('Grimoire', me_cube)
ob_grimoire_armature = bpy.data.objects.new('Grimoire Armature', arm_armature_001)
ob_point = bpy.data.objects.new('Point', light_bag_light)
ob_point_001 = bpy.data.objects.new('Point.001', light_bag_light_001)
ob_point_002 = bpy.data.objects.new('Point.002', light_bag_light_002)

# ---- transforms, parenting, visibility, modifiers, constraints
ob_character.parent = ob_character_armature
ob_character.location = (0.0, 0.0, 0.0)
ob_character.lineart.crease_threshold = 0.0
ob_character.use_mesh_mirror_x = True
_vg = ob_character.vertex_groups.new(name='Torso')
for _i, _w in zip([3, 4, 5, 6, 7, 8, 9, 10, 11, 57, 81, 82, 83, 113, 114, 115, 117, 118, 120, 138, 139, 140, 141, 142, 144, 145, 146], [0.06488, 0.9414, 0.9015, 1.0, 0.9658, 0.9596, 0.9401, 1.0, 0.9195, 0.09267, 0.03047, 0.09497, 0.04726, 0.1705, 1.0, 0.6719, 0.04583, 0.4527, 0.4695, 1.0, 1.0, 0.9488, 0.9473, 0.9829, 1.0, 1.0, 0.9671]): _vg.add([_i], _w, 'REPLACE')
_vg = ob_character.vertex_groups.new(name='Upper Leg.L')
_vg = ob_character.vertex_groups.new(name='Lower Leg.L')
_vg = ob_character.vertex_groups.new(name='Banner Front.L')
for _i, _w in zip([140], [0.0512]): _vg.add([_i], _w, 'REPLACE')
_vg = ob_character.vertex_groups.new(name='Banner Front Bottom.L')
_vg = ob_character.vertex_groups.new(name='Banner Side Top.L')
_vg = ob_character.vertex_groups.new(name='Banner Side Bottom.L')
_vg = ob_character.vertex_groups.new(name='Banner Front.R')
_vg.add([165, 167], 1.0, 'REPLACE')
_vg = ob_character.vertex_groups.new(name='Banner Front Bottom.R')
for _i, _w in zip([147, 149, 164, 165, 166, 167], [1.0, 1.0, 1.0, 0.816, 1.0, 0.5687]): _vg.add([_i], _w, 'REPLACE')
_vg = ob_character.vertex_groups.new(name='Banner Side Top.R')
for _i, _w in zip([4, 148, 150, 160, 161, 162, 163], [0.05863, 0.2041, 0.1589, 1.0, 0.2188, 0.3884, 1.0]): _vg.add([_i], _w, 'REPLACE')
_vg = ob_character.vertex_groups.new(name='Banner Side Bottom.R')
for _i, _w in zip([148, 150, 160, 161, 162, 163], [1.0, 1.0, 0.7358, 1.0, 1.0, 0.2482]): _vg.add([_i], _w, 'REPLACE')
_vg = ob_character.vertex_groups.new(name='Chest')
for _i, _w in zip([0, 2, 3, 5, 7, 8, 12, 31, 53, 76, 77, 78, 79, 80, 81, 82, 83, 84, 85, 86, 109, 110, 111, 112, 113, 115, 116, 117, 118, 119, 120, 121, 122, 143, 174, 175], [0.07336, 0.9714, 0.7253, 0.09846, 0.03422, 0.0404, 0.0183, 0.07995, 0.2518, 0.4441, 0.8202, 1.0, 0.7819, 0.9726, 0.9695, 0.905, 0.9527, 0.4842, 0.989, 1.0, 0.1304, 0.8237, 1.0, 1.0, 0.809, 0.3281, 0.8788, 0.6419, 0.5473, 0.9559, 0.52, 0.8307, 0.8253, 1.0, 0.1226, 0.8058]): _vg.add([_i], _w, 'REPLACE')
_vg = ob_character.vertex_groups.new(name='Neck')
for _i, _w in zip([0, 1, 12, 13, 16, 20, 21, 23, 26, 76, 80, 84, 108, 109, 173, 174], [0.8423, 0.8143, 0.7216, 0.4762, 0.163, 0.04032, 0.1811, 0.04054, 0.5, 0.5252, 0.02738, 0.4444, 0.9376, 0.7178, 0.9149, 0.6917]): _vg.add([_i], _w, 'REPLACE')
_vg = ob_character.vertex_groups.new(name='Head')
for _i, _w in zip([0, 1, 2, 12, 13, 14, 15, 16, 17, 18, 19, 20, 21, 22, 23, 24, 25, 26, 27, 28, 53, 76, 84, 85, 88, 89, 91, 96, 108, 109, 110, 172, 173, 174, 175], [0.08439, 0.1857, 0.02856, 0.2602, 0.4762, 1.0, 0.9713, 0.837, 0.8807, 1.0, 0.7571, 0.9597, 0.8189, 0.9053, 0.9595, 0.9674, 1.0, 0.5, 1.0, 0.8582, 0.7482, 0.03073, 0.07142, 0.01098, 0.02597, 0.0071, 0.0308, 0.00981, 0.06239, 0.1518, 0.1763, 0.008784, 0.08506, 0.1857, 0.1942]): _vg.add([_i], _w, 'REPLACE')
_vg = ob_character.vertex_groups.new(name='Hat')
for _i, _w in zip([15, 17, 19, 24, 28, 87, 88, 89, 90, 91, 92, 93, 94, 95, 96, 97, 98, 99, 100, 101, 102, 103, 104, 105, 106, 107, 168, 169, 170, 171, 172], [0.02868, 0.03984, 0.2429, 0.03263, 0.1418, 0.5423, 0.518, 0.4276, 0.5333, 0.5427, 0.5003, 0.5115, 0.5105, 0.5, 0.5117, 0.8695, 0.8826, 1.0, 0.9479, 0.8892, 0.5, 0.5, 0.5, 0.5, 0.5, 0.5575, 0.5005, 0.5085, 0.5104, 0.5002, 0.5116]): _vg.add([_i], _w, 'REPLACE')
_vg = ob_character.vertex_groups.new(name='Hat Tip')
for _i, _w in zip([102, 103, 104, 105, 106, 107], [0.5, 0.5, 0.5, 0.5, 0.5, 0.4425]): _vg.add([_i], _w, 'REPLACE')
_vg = ob_character.vertex_groups.new(name='Hat Front')
for _i, _w in zip([87, 88, 91, 92, 93, 96, 97, 98, 101, 168, 169, 172], [0.4577, 0.4206, 0.02715, 0.4997, 0.4885, 0.02448, 0.1305, 0.1174, 0.04561, 0.4995, 0.4915, 0.02895]): _vg.add([_i], _w, 'REPLACE')
_vg = ob_character.vertex_groups.new(name='Hat Side.L')
for _i, _w in zip([89, 94, 170], [0.2826, 0.2644, 0.2775]): _vg.add([_i], _w, 'REPLACE')
_vg = ob_character.vertex_groups.new(name='Hat Side.R')
for _i, _w in zip([13, 17, 22, 88, 89, 90, 91, 94, 95, 96, 100, 101, 170, 171, 172], [0.01837, 0.0795, 0.09468, 0.03541, 0.2826, 0.4667, 0.3993, 0.2252, 0.5, 0.454, 0.05209, 0.06521, 0.2121, 0.4998, 0.4507]): _vg.add([_i], _w, 'REPLACE')
_vg = ob_character.vertex_groups.new(name='Cape')
for _i, _w in zip([13, 116, 119, 123, 124, 125, 129, 134, 137], [0.0292, 0.1212, 0.04412, 1.0, 1.0, 1.0, 0.0, 0.0, 0.0]): _vg.add([_i], _w, 'REPLACE')
_vg = ob_character.vertex_groups.new(name='Cape Middle')
for _i, _w in zip([113, 123, 124, 129, 130, 133, 134, 135, 136, 137], [0.02046, 0.2482, 0.242, 1.0, 0.9814, 0.1498, 0.3929, 0.3319, 0.9564, 1.0]): _vg.add([_i], _w, 'REPLACE')
_vg = ob_character.vertex_groups.new(name='Cape Bottom')
for _i, _w in zip([126, 127, 128, 131, 132, 134, 135, 136, 137], [1.0, 1.0, 0.4348, 1.0, 0.3084, 0.02821, 1.0, 0.04359, 0.0332]): _vg.add([_i], _w, 'REPLACE')
_vg = ob_character.vertex_groups.new(name='Cape Top Side.L')
_vg = ob_character.vertex_groups.new(name='Cape Bottom Side.L')
_vg = ob_character.vertex_groups.new(name='Cape Top Side.R')
for _i, _w in zip([34, 123, 125, 129, 130, 133, 134], [0.02027, 0.2027, 0.2793, 0.1225, 0.1153, 0.632, 1.0]): _vg.add([_i], _w, 'REPLACE')
_vg = ob_character.vertex_groups.new(name='Cape Bottom Side.R')
for _i, _w in zip([126, 128, 130, 131, 132, 133], [0.3897, 0.7998, 0.01862, 0.3622, 0.9307, 0.3352]): _vg.add([_i], _w, 'REPLACE')
_vg = ob_character.vertex_groups.new(name='Upper Arm.L')
_vg = ob_character.vertex_groups.new(name='Lower Arm.L')
_vg = ob_character.vertex_groups.new(name='Hand.L')
_vg = ob_character.vertex_groups.new(name='Fingers.L')
_vg = ob_character.vertex_groups.new(name='Upper Leg.R')
for _i, _w in zip([9, 11, 54, 55, 56, 57, 58, 59, 60, 61, 141, 142, 146], [0.05988, 0.08051, 1.0, 1.0, 1.0, 1.0, 1.0, 1.0, 1.0, 1.0, 0.05274, 0.01708, 0.03288]): _vg.add([_i], _w, 'REPLACE')
_vg = ob_character.vertex_groups.new(name='Lower Leg.R')
for _i, _w in zip([55, 56, 58, 59, 60, 61, 62, 63, 64, 65, 66, 67, 68, 69, 70, 71, 73, 151, 152, 153, 154, 155, 156, 157, 158, 159, 176, 177, 178, 183, 184, 185, 186, 187], [0.1397, 0.2142, 0.9629, 0.9849, 1.0, 0.9344, 1.0, 1.0, 1.0, 1.0, 0.438, 0.9374, 0.2772, 0.484, 0.4166, 0.4888, 0.2133, 1.0, 1.0, 1.0, 1.0, 1.0, 1.0, 1.0, 1.0, 1.0, 1.0, 1.0, 1.0, 0.2083, 0.1067, 0.2083, 0.1067, 0.1386]): _vg.add([_i], _w, 'REPLACE')
_vg = ob_character.vertex_groups.new(name='Upper Arm.R')
for _i, _w in zip([3, 29, 30, 31, 32, 33, 35, 38, 77, 79, 117, 120, 121, 122], [0.2098, 1.0, 1.0, 0.92, 1.0, 0.7804, 0.7388, 0.0392, 1.0, 1.0, 0.3123, 0.01057, 1.0, 0.9218]): _vg.add([_i], _w, 'REPLACE')
_vg = ob_character.vertex_groups.new(name='Lower Arm.R')
for _i, _w in zip([33, 34, 35, 36, 37, 38, 39, 40, 41, 42, 43, 44, 46, 179, 180, 181, 182], [0.2196, 0.9797, 0.2612, 1.0, 1.0, 0.9608, 1.0, 1.0, 1.0, 1.0, 1.0, 1.0, 0.02656, 1.0, 1.0, 1.0, 1.0]): _vg.add([_i], _w, 'REPLACE')
_vg = ob_character.vertex_groups.new(name='Hand.R')
for _i, _w in zip([45, 46, 47, 48, 50, 52], [0.9985, 1.0, 1.0, 1.0, 0.01224, 0.0992]): _vg.add([_i], _w, 'REPLACE')
_vg = ob_character.vertex_groups.new(name='Fingers.R')
for _i, _w in zip([45, 46, 47, 48, 49, 50, 51, 52], [0.5, 0.4867, 0.5, 0.5, 1.0, 1.0, 1.0, 1.0]): _vg.add([_i], _w, 'REPLACE')
_vg = ob_character.vertex_groups.new(name='Foot.L')
_vg = ob_character.vertex_groups.new(name='Toes.L')
_vg = ob_character.vertex_groups.new(name='Foot.R')
for _i, _w in zip([66, 67, 68, 69, 70, 71, 72, 73, 74, 75, 157, 158, 177, 178, 183, 184, 185, 186, 187], [1.0, 1.0, 1.0, 1.0, 1.0, 1.0, 0.0, 1.0, 0.0, 0.0, 0.07756, 0.02823, 0.08875, 0.04045, 0.7804, 0.7538, 0.6272, 0.5314, 0.0]): _vg.add([_i], _w, 'REPLACE')
_vg = ob_character.vertex_groups.new(name='Toes.R')
for _i, _w in zip([68, 72, 73, 74, 75, 183, 184, 185, 186, 187], [0.0238, 1.0, 0.01182, 1.0, 1.0, 0.9019, 1.0, 0.9395, 1.0, 1.0]): _vg.add([_i], _w, 'REPLACE')
_m = ob_character.modifiers.new('Mirror', 'MIRROR')
_m = ob_character.modifiers.new('Armature', 'ARMATURE')
_m.object = ob_character_armature
ob_staff.parent = ob_staff_armature
ob_staff.location = (0.2409, 0.1221, 0.8458)
ob_staff.scale = (0.025, 0.025, 0.5)
ob_staff.lineart.crease_threshold = 0.0
_vg = ob_staff.vertex_groups.new(name='Staff')
for _i, _w in zip([0, 1, 2, 3, 4, 5, 6, 7, 8, 9, 10, 11, 12, 13, 14, 15, 16, 17, 18, 19, 20, 21, 22, 23, 24, 25, 26, 27, 28, 29, 30, 31, 32, 33, 34, 35, 36, 37, 38, 39, 40, 41, 42, 43, 44, 45, 46, 47, 48, 49, 50, 51, 52, 53, 54, 55, 56, 57, 58, 59, 60, 61, 62, 63, 64, 65, 66, 67, 68, 69, 70, 71, 72, 73, 74, 75, 76, 77, 78, 79, 80, 81, 82, 83, 84, 85, 86, 87, 88, 89, 90, 91, 92, 93, 94, 95, 96, 97, 98, 99, 100, 101, 102, 103, 104, 105], [1.0, 1.0, 1.0, 1.0, 1.0, 1.0, 1.0, 1.0, 1.0, 1.0, 1.0, 1.0, 1.0, 1.0, 1.0, 1.0, 1.0, 1.0, 1.0, 1.0, 1.0, 1.0, 1.0, 1.0, 1.0, 1.0, 1.0, 1.0, 1.0, 1.0, 1.0, 1.0, 1.0, 1.0, 1.0, 1.0, 1.0, 1.0, 1.0, 1.0, 1.0, 1.0, 1.0, 1.0, 1.0, 1.0, 1.0, 1.0, 1.0, 1.0, 1.0, 1.0, 1.0, 1.0, 1.0, 1.0, 1.0, 1.0, 1.0, 1.0, 1.0, 1.0, 1.0, 1.0, 1.0, 1.0, 1.0, 1.0, 1.0, 1.0, 1.0, 1.0, 1.0, 1.0, 1.0, 1.0, 1.0, 1.0, 1.0, 1.0, 1.0, 1.0, 1.0, 1.0, 1.0, 1.0, 1.0, 1.0, 1.0, 1.0, 1.0, 1.0, 1.0, 1.0, 1.0, 1.0, 1.0, 1.0, 1.0, 1.0, 1.0, 1.0, 1.0, 1.0, 1.0, 1.0]): _vg.add([_i], _w, 'REPLACE')
_m = ob_staff.modifiers.new('Armature', 'ARMATURE')
_m.object = ob_staff_armature
ob_bag.parent = ob_bag_armature
ob_bag.location = (0.1787, 0.05312, 0.686)
ob_bag.scale = (0.08506, 0.08506, 0.1418)
ob_bag.lineart.crease_threshold = 0.0
_vg = ob_bag.vertex_groups.new(name='Bag')
for _i, _w in zip([0, 1, 2, 3, 4, 5, 6, 7, 8, 9, 10, 11, 12, 13, 14, 15, 16, 17, 18, 19, 20, 21, 22, 23, 24, 25, 26, 27, 28, 29, 30, 31, 32, 33, 34, 35, 36, 37, 38, 39, 40, 41, 42, 43, 44, 45, 46, 47, 48, 49, 50, 51, 52, 53, 54, 55, 56, 57, 58, 59, 60, 61, 62, 63, 64, 65], [1.0, 0.0, 1.0, 0.0, 1.0, 1.0, 1.0, 1.0, 0.0, 0.0, 1.0, 1.0, 1.0, 1.0, 0.0, 1.0, 0.0, 1.0, 1.0, 1.0, 0.0, 1.0, 1.0, 1.0, 1.0, 1.0, 0.0, 1.0, 0.0, 0.0, 0.0, 0.0, 0.0, 0.0, 0.0, 0.0, 0.0, 0.0, 0.0, 1.0, 1.0, 0.0, 1.0, 1.0, 0.0, 0.0, 0.0, 0.0, 1.0, 0.0, 0.0, 0.0, 0.0, 0.0, 0.0, 0.0, 0.0, 0.0, 0.0, 0.0, 0.0, 0.0, 0.0, 0.0, 0.0, 0.0]): _vg.add([_i], _w, 'REPLACE')
_vg = ob_bag.vertex_groups.new(name='Bag Flap.002')
for _i, _w in zip([1, 3, 8, 14, 20, 26, 28, 29, 30, 31, 33, 34, 35, 36, 41, 46, 47, 50, 51, 52, 53, 54, 55, 57, 58, 59, 61, 62, 63, 64, 65], [1.0, 0.4908, 0.9215, 1.0, 0.9957, 1.0, 1.0, 0.0, 0.0, 0.9783, 0.0, 0.0, 1.0, 0.9916, 0.4574, 1.0, 0.9876, 0.0, 0.007747, 1.0, 1.0, 1.0, 0.0, 1.0, 1.0, 0.9993, 0.0, 0.02147, 0.9894, 0.9771, 1.0]): _vg.add([_i], _w, 'REPLACE')
_vg = ob_bag.vertex_groups.new(name='Bag Flap.003')
for _i, _w in zip([16, 29, 30, 33, 34, 35, 36, 37, 38, 41, 44, 45, 46, 47, 49, 50, 51, 52, 53, 55, 56, 57, 58, 61, 62, 63, 65], [1.0, 0.0, 0.01523, 0.06874, 0.0, 0.0, 1.0, 1.0, 0.9764, 0.4936, 0.9828, 0.0, 0.0, 0.0, 0.0, 1.0, 0.9923, 1.0, 0.3825, 1.0, 1.0, 1.0, 0.0, 1.0, 0.9785, 1.0, 1.0]): _vg.add([_i], _w, 'REPLACE')
_vg = ob_bag.vertex_groups.new(name='Bone.006')
for _i, _w in zip([1, 3, 9, 14, 20, 26, 28, 29, 30, 31, 32, 33, 34, 37, 38, 45, 47, 49, 50, 51, 52, 53, 54, 55, 57, 59, 60, 61, 62, 63, 64, 65], [0.0, 1.0, 1.0, 1.0, 1.0, 1.0, 1.0, 0.9651, 1.0, 0.0, 1.0, 1.0, 1.0, 0.0, 0.0, 1.0, 0.0, 0.8185, 0.0, 0.0, 0.0, 0.0, 1.0, 0.0, 0.0, 0.0, 1.0, 0.0, 0.0, 0.0, 0.0, 1.0]): _vg.add([_i], _w, 'REPLACE')
_m = ob_bag.modifiers.new('Armature', 'ARMATURE')
_m.object = ob_bag_armature
ob_character_armature.location = (0.0, 0.0, 0.0)
ob_character_armature.display_type = 'SOLID'
ob_character_armature.show_in_front = True
ob_character_armature.lineart.crease_threshold = 0.0
ob_bag_armature.location = (0.0, 0.0, 0.0562)
ob_bag_armature.show_in_front = True
ob_bag_armature.lineart.crease_threshold = 0.0
ob_staff_armature.location = (0.0, 0.0, 0.0)
ob_staff_armature.lineart.crease_threshold = 0.0
ob_grimoire.parent = ob_grimoire_armature
ob_grimoire.matrix_parent_inverse = Matrix(((1.0, -0.0, 0.0, -0.6807), (-0.0, 1.0, -0.0, -0.2825), (0.0, -0.0, 1.0, -0.8939), (-0.0, 0.0, -0.0, 1.0)))
ob_grimoire.location = (0.6396, 0.2234, 0.8875)
ob_grimoire.lineart.crease_threshold = 0.0
_vg = ob_grimoire.vertex_groups.new(name='Front')
for _i, _w in zip([0, 2, 4, 6, 13, 14, 15, 16, 17, 18, 21, 22, 29, 30, 31, 32, 33, 34, 36, 37, 38, 45, 46, 47, 48, 49, 54, 56, 58, 60, 61, 63, 64, 65, 72, 73, 74, 75, 76, 81, 82, 83, 84, 86, 87, 89, 98, 100, 101, 102, 103, 104, 105, 106, 107, 108, 109, 118, 120, 121, 122, 123, 124, 125, 126, 127, 128, 129, 139, 140, 141, 142, 143, 144, 145, 146, 147, 150, 151, 154, 155, 160, 161, 162, 163, 164, 165, 166, 167, 168, 169, 170, 171, 172, 173, 174, 175, 177, 178, 179, 189, 192, 193, 194, 195, 196, 197, 198, 199, 200, 201, 202, 203, 204, 205, 206, 207, 208, 209, 210, 211, 212, 213, 214, 215, 216, 217], [1.0, 1.0, 1.0, 1.0, 1.0, 1.0, 1.0, 1.0, 1.0, 1.0, 1.0, 1.0, 1.0, 1.0, 1.0, 1.0, 1.0, 1.0, 0.001649, 1.0, 1.0, 0.02159, 1.0, 1.0, 1.0, 1.0, 1.0, 0.01025, 1.0, 1.0, 0.06374, 1.0, 1.0, 1.0, 1.0, 1.0, 1.0, 1.0, 1.0, 1.0, 1.0, 1.0, 1.0, 1.0, 1.0, 1.0, 0.004443, 1.0, 1.0, 1.0, 1.0, 1.0, 1.0, 1.0, 1.0, 1.0, 1.0, 0.003492, 1.0, 1.0, 1.0, 1.0, 1.0, 1.0, 1.0, 1.0, 1.0, 1.0, 0.006256, 1.0, 1.0, 1.0, 1.0, 1.0, 1.0, 1.0, 1.0, 1.0, 1.0, 1.0, 1.0, 1.0, 1.0, 1.0, 1.0, 1.0, 1.0, 1.0, 1.0, 1.0, 1.0, 1.0, 1.0, 1.0, 1.0, 1.0, 1.0, 1.0, 0.9992, 0.08268, 0.06996, 1.0, 1.0, 1.0, 1.0, 1.0, 1.0, 1.0, 1.0, 1.0, 1.0, 1.0, 1.0, 1.0, 1.0, 1.0, 1.0, 1.0, 1.0, 1.0, 1.0, 1.0, 1.0, 1.0, 1.0, 1.0, 1.0]): _vg.add([_i], _w, 'REPLACE')
_vg = ob_grimoire.vertex_groups.new(name='Back')
for _i, _w in zip([0, 1, 3, 5, 7, 9, 10, 11, 12, 13, 16, 19, 20, 23, 24, 25, 26, 27, 28, 33, 34, 35, 36, 39, 40, 42, 43, 44, 45, 46, 47, 50, 51, 52, 53, 55, 56, 57, 58, 59, 60, 61, 62, 63, 64, 65, 66, 67, 68, 69, 70, 71, 76, 77, 78, 79, 80, 81, 85, 87, 88, 89, 90, 91, 92, 93, 94, 95, 96, 97, 98, 99, 105, 108, 109, 110, 111, 112, 113, 114, 115, 116, 117, 118, 119, 125, 128, 129, 131, 132, 133, 134, 135, 136, 137, 138, 139, 145, 148, 149, 152, 153, 156, 157, 158, 159, 162, 178, 179, 181, 182, 183, 184, 185, 186, 187, 188, 189, 190], [0.0, 1.0, 1.0, 1.0, 1.0, 1.0, 1.0, 1.0, 1.0, 0.0, 0.0, 1.0, 1.0, 1.0, 1.0, 1.0, 1.0, 1.0, 1.0, 0.0, 0.0, 1.0, 0.9984, 1.0, 1.0, 1.0, 1.0, 1.0, 0.9784, 0.0, 0.0, 1.0, 1.0, 1.0, 1.0, 1.0, 0.9898, 1.0, 0.0, 1.0, 0.0, 0.9363, 1.0, 0.0, 0.0, 0.0, 1.0, 1.0, 1.0, 1.0, 1.0, 1.0, 0.0, 1.0, 1.0, 1.0, 1.0, 0.0, 1.0, 0.0, 1.0, 0.0, 1.0, 1.0, 1.0, 1.0, 1.0, 1.0, 1.0, 1.0, 0.9956, 1.0, 0.0, 0.0, 0.0, 1.0, 1.0, 1.0, 1.0, 1.0, 1.0, 1.0, 1.0, 0.9965, 1.0, 0.0, 0.0, 0.0, 1.0, 1.0, 1.0, 1.0, 1.0, 1.0, 1.0, 1.0, 0.9937, 0.0, 1.0, 1.0, 1.0, 1.0, 1.0, 1.0, 1.0, 1.0, 0.0, 0.0007573, 0.9173, 1.0, 1.0, 1.0, 1.0, 1.0, 1.0, 1.0, 1.0, 0.93, 1.0]): _vg.add([_i], _w, 'REPLACE')
_vg = ob_grimoire.vertex_groups.new(name='Grimoire')
_vg.add([8, 41, 130, 176, 180, 191], 1.0, 'REPLACE')
_m = ob_grimoire.modifiers.new('Armature.001', 'ARMATURE')
_m.object = ob_grimoire_armature
ob_grimoire_armature.location = (-0.1552, 0.08262, 0.9056)
ob_grimoire_armature.rotation_euler = (1.571, -0.0, -0.7854)
ob_grimoire_armature.lineart.crease_threshold = 0.0
ob_point.parent = ob_bag
ob_point.location = (-0.3843, 0.2108, 0.8616)
ob_point.lineart.crease_threshold = 0.0
ob_point_001.parent = ob_grimoire
ob_point_001.location = (0.009344, -0.1096, 0.01784)
ob_point_001.lineart.crease_threshold = 0.0
ob_point_002.parent = ob_staff
ob_point_002.location = (-7.634, 1.065, 0.8922)
ob_point_002.lineart.crease_threshold = 0.0

# ---- collection membership
col_collection.objects.link(ob_character)
col_collection.objects.link(ob_staff)
col_collection.objects.link(ob_bag)
col_collection.objects.link(ob_character_armature)
col_collection.objects.link(ob_bag_armature)
col_collection.objects.link(ob_staff_armature)
col_collection.objects.link(ob_grimoire)
col_collection.objects.link(ob_grimoire_armature)
col_collection.objects.link(ob_point)
col_collection.objects.link(ob_point_001)
col_collection.objects.link(ob_point_002)

# ---- scene / render settings (as saved in the file)
scene.frame_start = 1; scene.frame_end = 110; scene.frame_set(12)
scene.render.engine = 'CYCLES'
scene.cycles.use_denoising = False
scene.cycles.samples = 128
scene.cycles.sampling_pattern = 'TABULATED_SOBOL'
scene.cycles.use_adaptive_sampling = False
scene.cycles.use_light_tree = False
scene.cycles.bake_type = 'AO'
scene.view_settings.view_transform = 'Filmic'
bpy.context.view_layer.update()

# ---- added for rendering (the .blend has no active camera): camera
cam_auto = bpy.data.cameras.new('AutoCamera')
cam_auto.lens = 50.0
cam_auto.sensor_width = 36.0
cam_auto.clip_end = 1000.0
ob_auto_camera = bpy.data.objects.new('AutoCamera', cam_auto)
scene.collection.objects.link(ob_auto_camera)
ob_auto_camera.location = (2.03917, -2.34264, 2.40846)
ob_auto_camera.rotation_euler = (1.09748, -7.21219e-08, 0.694738)
scene.camera = ob_auto_camera
bpy.context.view_layer.update()
